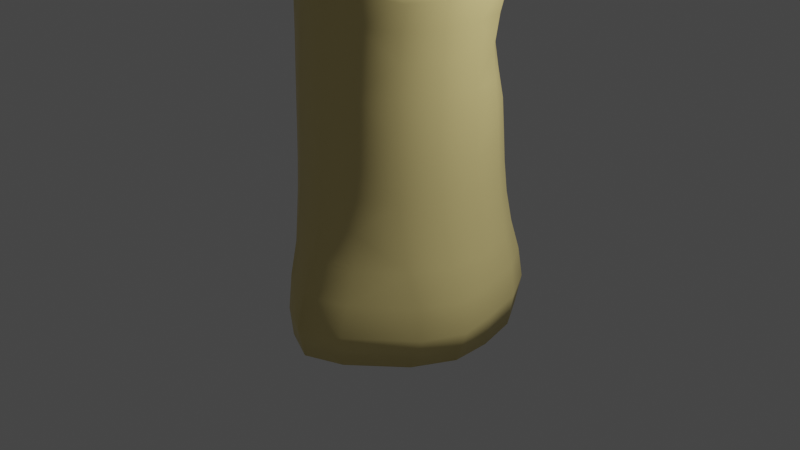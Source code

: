 # Source: candle__TYPE01.blend  (saved by Blender 2.90.8; exported with 4.5.12 LTS)
import bpy
from mathutils import Matrix  # noqa: F401  (used for matrix-valued properties, if any)

bpy.ops.wm.read_factory_settings(use_empty=True)
scene = bpy.context.scene
scene.name = 'Scene'

# ---- collections
col_collection = bpy.data.collections.new('Collection'); scene.collection.children.link(col_collection)

# ---- materials (node trees are filled in below, after node groups)
mat_material_001 = bpy.data.materials.new('Material.001')
mat_material_001.use_transparent_shadow = False

# ---- material node trees
mat_material_001.use_nodes = True; mat_material_001.node_tree.nodes.clear()
_N = mat_material_001.node_tree.nodes; _L = mat_material_001.node_tree.links
n0 = _N.new('ShaderNodeBsdfPrincipled'); n0.name = 'Principled BSDF'; n0.location = (10, 300)
n0.distribution = 'GGX'
n0.subsurface_method = 'BURLEY'
n0.inputs[0].default_value = (0.8, 0.6594, 0.2701, 1.0)
n0.inputs[3].default_value = 1.45
n0.inputs[27].default_value = (0.0, 0.0, 0.0, 1.0)
n0.inputs[28].default_value = 1.0
n1 = _N.new('ShaderNodeOutputMaterial'); n1.name = 'Material Output'; n1.location = (300, 300)
_L.new(n0.outputs[0], n1.inputs[0])
n1.is_active_output = True

# ---- world
world_world = bpy.data.worlds.new('World'); scene.world = world_world
world_world.use_nodes = True; world_world.node_tree.nodes.clear()
_N = world_world.node_tree.nodes; _L = world_world.node_tree.links
n0 = _N.new('ShaderNodeOutputWorld'); n0.name = 'World Output'; n0.location = (300, 300)
n1 = _N.new('ShaderNodeBackground'); n1.name = 'Background'; n1.location = (10, 300)
n1.inputs[0].default_value = (0.05088, 0.05088, 0.05088, 1.0)
_L.new(n1.outputs[0], n0.inputs[0])
n0.is_active_output = True
world_world.color = (0.05088, 0.05088, 0.05088)
world_world.use_sun_shadow = False
world_world.sun_shadow_jitter_overblur = 0.0

# ---- cameras
cam_camera = bpy.data.cameras.new('Camera')
cam_camera.clip_end = 100.0
cam_camera.ortho_scale = 7.314

# ---- lights
light_light = bpy.data.lights.new('Light', 'POINT')
light_light.transmission_factor = 0.0
light_light.energy = 1000.0
light_light.shadow_soft_size = 0.1
light_light.shadow_maximum_resolution = 0.006
light_light.use_absolute_resolution = True

# ---- meshes
me_cylinder = bpy.data.meshes.new('Cylinder')
me_cylinder.from_pydata([(0.0, 1.161, -1.033), (0.0, 0.9905, 2.868), (0.4116, 1.122, -1.04), (0.4206, 0.9117, 2.852), (0.7637, 0.9598, -1.05), (0.7485, 0.6506, 2.838), (0.9947, 0.5919, -1.048), (0.9653, 0.3557, 2.837), (1.1, 0.1444, -1.049), (1.048, 0.01592, 2.86), (1.088, -0.2564, -1.065), (1.004, -0.3451, 2.807), (0.8618, -0.6573, -1.077), (0.7777, -0.5433, 2.724), (0.3847, -1.108, -1.073), (0.3926, -0.8069, 2.784), (0.204, -0.9278, 2.79), (-1.565e-07, -1.276, -1.07), (-3.402e-07, -0.9143, 2.769), (-0.3847, -1.108, -1.073), (-0.3926, -0.8069, 2.784), (-0.8618, -0.6573, -1.077), (-0.7777, -0.5433, 2.724), (-1.088, -0.2564, -1.065), (-1.004, -0.3451, 2.807), (-1.1, 0.1444, -1.049), (-1.048, 0.01592, 2.86), (-0.9947, 0.5919, -1.048), (-0.9653, 0.3557, 2.837), (-0.7637, 0.9598, -1.05), (-0.7485, 0.6506, 2.838), (-0.4116, 1.122, -1.04), (-0.4206, 0.9117, 2.852), (0.0, 0.9905, 2.868), (0.4206, 0.9117, 2.852), (0.7485, 0.6506, 2.838), (0.9653, 0.3557, 2.837), (1.048, 0.01592, 2.86), (1.004, -0.3451, 2.807), (0.7777, -0.5433, 2.724), (0.3926, -0.8069, 2.784), (0.204, -0.9278, 2.79), (-3.402e-07, -0.9143, 2.769), (-0.3926, -0.8069, 2.784), (-0.7777, -0.5433, 2.724), (-1.004, -0.3451, 2.807), (-1.048, 0.01592, 2.86), (-0.9653, 0.3557, 2.837), (-0.7485, 0.6506, 2.838), (-0.4206, 0.9117, 2.852), (0.0, 0.9905, 2.868), (0.4206, 0.9117, 2.852), (0.7485, 0.6506, 2.838), (0.9653, 0.3557, 2.837), (1.048, 0.01592, 2.86), (1.004, -0.3451, 2.807), (0.7777, -0.5433, 2.724), (0.3926, -0.8069, 2.784), (0.204, -0.9278, 2.79), (-3.402e-07, -0.9143, 2.769), (-0.3926, -0.8069, 2.784), (-0.7777, -0.5433, 2.724), (-1.004, -0.3451, 2.807), (-1.048, 0.01592, 2.86), (-0.9653, 0.3557, 2.837), (-0.7485, 0.6506, 2.838), (-0.4206, 0.9117, 2.852), (4.488e-08, 0.6826, 2.766), (0.2943, 0.6294, 2.758), (0.5323, 0.4831, 2.75), (0.684, 0.271, 2.752), (0.7398, 0.01879, 2.755), (0.7019, -0.2261, 2.726), (0.5412, -0.4053, 2.697), (0.2813, -0.5637, 2.716), (0.143, -0.6233, 2.713), (-2.664e-07, -0.6434, 2.706), (-0.2813, -0.5637, 2.716), (-0.5412, -0.4053, 2.697), (-0.7019, -0.2261, 2.726), (-0.7398, 0.01879, 2.755), (-0.684, 0.271, 2.752), (-0.5323, 0.4831, 2.75), (-0.2943, 0.6294, 2.758), (4.488e-08, 0.6826, 2.766), (0.2943, 0.6294, 2.758), (0.5323, 0.4831, 2.75), (0.684, 0.271, 2.752), (0.7398, 0.01879, 2.755), (0.7019, -0.2261, 2.726), (0.5412, -0.4053, 2.697), (0.2813, -0.5637, 2.716), (0.143, -0.6233, 2.713), (-2.664e-07, -0.6434, 2.706), (-0.2813, -0.5637, 2.716), (-0.5412, -0.4053, 2.697), (-0.7019, -0.2261, 2.726), (-0.7398, 0.01879, 2.755), (-0.684, 0.271, 2.752), (-0.5323, 0.4831, 2.75), (-0.2943, 0.6294, 2.758), (7.616e-08, 0.3873, 2.693), (0.1602, 0.3588, 2.692), (0.2938, 0.2785, 2.691), (0.3818, 0.1596, 2.69), (0.4139, 0.02021, 2.687), (0.385, -0.1181, 2.681), (0.2952, -0.2349, 2.678), (0.1586, -0.315, 2.68), (0.0806, -0.3369, 2.682), (-7.284e-08, -0.3444, 2.682), (-0.1586, -0.315, 2.68), (-0.2952, -0.2349, 2.678), (-0.385, -0.1181, 2.681), (-0.4139, 0.02021, 2.687), (-0.3818, 0.1596, 2.69), (-0.2938, 0.2785, 2.691), (-0.1602, 0.3588, 2.692), (1.366e-07, 0.0854, 2.695), (0.02427, 0.08115, 2.694), (0.04484, 0.06903, 2.694), (0.05859, 0.05092, 2.694), (0.06343, 0.02958, 2.694), (0.05861, 0.00826, 2.693), (0.04487, -0.009802, 2.693), (0.02429, -0.02187, 2.693), (0.01238, -0.02503, 2.693), (9.231e-08, -0.0261, 2.693), (-0.02429, -0.02187, 2.693), (-0.04487, -0.009802, 2.693), (-0.05861, 0.00826, 2.693), (-0.06343, 0.02958, 2.694), (-0.05859, 0.05092, 2.694), (-0.04484, 0.06903, 2.694), (-0.02427, 0.08115, 2.694), (7.616e-08, 0.3873, 2.693), (0.1602, 0.3588, 2.692), (0.2938, 0.2785, 2.691), (0.3818, 0.1596, 2.69), (0.4139, 0.02021, 2.687), (0.385, -0.1181, 2.681), (0.2952, -0.2349, 2.678), (0.1586, -0.315, 2.68), (0.0806, -0.3369, 2.682), (-7.284e-08, -0.3444, 2.682), (-0.1586, -0.315, 2.68), (-0.2952, -0.2349, 2.678), (-0.385, -0.1181, 2.681), (-0.4139, 0.02021, 2.687), (-0.3818, 0.1596, 2.69), (-0.2938, 0.2785, 2.691), (-0.1602, 0.3588, 2.692), (1.366e-07, 0.0854, 2.695), (0.02427, 0.08115, 2.694), (0.04484, 0.06903, 2.694), (0.05859, 0.05092, 2.694), (0.06343, 0.02958, 2.694), (0.05861, 0.00826, 2.693), (0.04487, -0.009802, 2.693), (0.02429, -0.02187, 2.693), (0.01238, -0.02503, 2.693), (9.231e-08, -0.0261, 2.693), (-0.02429, -0.02187, 2.693), (-0.04487, -0.009802, 2.693), (-0.05861, 0.00826, 2.693), (-0.06343, 0.02958, 2.694), (-0.05859, 0.05092, 2.694), (-0.04484, 0.06903, 2.694), (-0.02427, 0.08115, 2.694), (0.204, -0.9278, 2.79), (0.3926, -0.8069, 2.784), (0.204, -0.9278, 2.79), (0.3926, -0.8069, 2.784), (0.3926, -0.8069, 2.784), (0.204, -0.9278, 2.79), (0.143, -0.6233, 2.713), (0.2813, -0.5637, 2.716), (4.488e-08, 0.6826, 2.766), (0.2943, 0.6294, 2.758), (0.5323, 0.4831, 2.75), (0.684, 0.271, 2.752), (0.7398, 0.01879, 2.755), (0.7019, -0.2261, 2.726), (0.5412, -0.4053, 2.697), (0.2813, -0.5637, 2.716), (0.143, -0.6233, 2.713), (-2.664e-07, -0.6434, 2.706), (-0.2813, -0.5637, 2.716), (-0.5412, -0.4053, 2.697), (-0.7019, -0.2261, 2.726), (-0.7398, 0.01879, 2.755), (-0.684, 0.271, 2.752), (-0.5323, 0.4831, 2.75), (-0.2943, 0.6294, 2.758), (7.616e-08, 0.3873, 2.693), (0.1602, 0.3588, 2.692), (0.2938, 0.2785, 2.691), (0.3818, 0.1596, 2.69), (0.4139, 0.02021, 2.687), (0.385, -0.1181, 2.681), (0.2952, -0.2349, 2.678), (0.1586, -0.315, 2.68), (0.0806, -0.3369, 2.682), (-7.284e-08, -0.3444, 2.682), (-0.1586, -0.315, 2.68), (-0.2952, -0.2349, 2.678), (-0.385, -0.1181, 2.681), (-0.4139, 0.02021, 2.687), (-0.3818, 0.1596, 2.69), (-0.2938, 0.2785, 2.691), (-0.1602, 0.3588, 2.692), (0.01238, -0.02503, 2.693), (0.02429, -0.02187, 2.693), (0.02429, -0.02187, 2.693), (0.01238, -0.02503, 2.693), (7.616e-08, 0.3873, 2.693), (0.1602, 0.3588, 2.692), (0.2938, 0.2785, 2.691), (0.3818, 0.1596, 2.69), (0.4139, 0.02021, 2.687), (0.385, -0.1181, 2.681), (0.2952, -0.2349, 2.678), (0.1586, -0.315, 2.68), (0.0806, -0.3369, 2.682), (-7.284e-08, -0.3444, 2.682), (-0.1586, -0.315, 2.68), (-0.2952, -0.2349, 2.678), (-0.385, -0.1181, 2.681), (-0.4139, 0.02021, 2.687), (-0.3818, 0.1596, 2.69), (-0.2938, 0.2785, 2.691), (-0.1602, 0.3588, 2.692), (1.366e-07, 0.0854, 2.695), (0.02427, 0.08115, 2.694), (0.04484, 0.06903, 2.694), (0.05859, 0.05092, 2.694), (0.06343, 0.02958, 2.694), (0.05861, 0.00826, 2.693), (0.04487, -0.009802, 2.693), (9.231e-08, -0.0261, 2.693), (-0.02429, -0.02187, 2.693), (-0.04487, -0.009802, 2.693), (-0.05861, 0.00826, 2.693), (-0.06343, 0.02958, 2.694), (-0.05859, 0.05092, 2.694), (-0.04484, 0.06903, 2.694), (-0.02427, 0.08115, 2.694), (0.204, -0.9278, 2.79), (0.3926, -0.8069, 2.784), (0.204, -0.9278, 2.79), (0.3926, -0.8069, 2.784), (0.143, -0.6233, 2.713), (0.2813, -0.5637, 2.716), (4.488e-08, 0.6826, 2.766), (0.2943, 0.6294, 2.758), (0.5323, 0.4831, 2.75), (0.684, 0.271, 2.752), (0.7398, 0.01879, 2.755), (0.7019, -0.2261, 2.726), (0.5412, -0.4053, 2.697), (0.2813, -0.5637, 2.716), (0.143, -0.6233, 2.713), (-2.664e-07, -0.6434, 2.706), (-0.2813, -0.5637, 2.716), (-0.5412, -0.4053, 2.697), (-0.7019, -0.2261, 2.726), (-0.7398, 0.01879, 2.755), (-0.684, 0.271, 2.752), (-0.5323, 0.4831, 2.75), (-0.2943, 0.6294, 2.758), (7.616e-08, 0.3873, 2.693), (0.1602, 0.3588, 2.692), (0.2938, 0.2785, 2.691), (0.3818, 0.1596, 2.69), (0.4139, 0.02021, 2.687), (0.385, -0.1181, 2.681), (0.2952, -0.2349, 2.678), (0.1586, -0.315, 2.68), (0.0806, -0.3369, 2.682), (-7.284e-08, -0.3444, 2.682), (-0.1586, -0.315, 2.68), (-0.2952, -0.2349, 2.678), (-0.385, -0.1181, 2.681), (-0.4139, 0.02021, 2.687), (-0.3818, 0.1596, 2.69), (-0.2938, 0.2785, 2.691), (-0.1602, 0.3588, 2.692), (0.01238, -0.02503, 2.693), (0.02429, -0.02187, 2.693), (0.02429, -0.02187, 2.693), (0.01238, -0.02503, 2.693), (7.616e-08, 0.3873, 2.693), (0.1602, 0.3588, 2.692), (0.2938, 0.2785, 2.691), (0.3818, 0.1596, 2.69), (0.4139, 0.02021, 2.687), (0.385, -0.1181, 2.681), (0.2952, -0.2349, 2.678), (0.1586, -0.315, 2.68), (0.0806, -0.3369, 2.682), (-7.284e-08, -0.3444, 2.682), (-0.1586, -0.315, 2.68), (-0.2952, -0.2349, 2.678), (-0.385, -0.1181, 2.681), (-0.4139, 0.02021, 2.687), (-0.3818, 0.1596, 2.69), (-0.2938, 0.2785, 2.691), (-0.1602, 0.3588, 2.692), (1.366e-07, 0.0854, 2.695), (0.02427, 0.08115, 2.694), (0.04484, 0.06903, 2.694), (0.05859, 0.05092, 2.694), (0.06343, 0.02958, 2.694), (0.05861, 0.00826, 2.693), (0.04487, -0.009802, 2.693), (9.231e-08, -0.0261, 2.693), (-0.02429, -0.02187, 2.693), (-0.04487, -0.009802, 2.693), (-0.05861, 0.00826, 2.693), (-0.06343, 0.02958, 2.694), (-0.05859, 0.05092, 2.694), (-0.04484, 0.06903, 2.694), (-0.02427, 0.08115, 2.694), (0.0, 1.187, -0.705), (0.0, 1.167, -0.369), (0.0, 1.119, -0.02824), (0.0, 1.074, 0.3119), (0.0, 1.043, 0.6491), (0.0, 1.022, 0.983), (0.0, 1.007, 1.313), (0.0, 0.9929, 1.637), (0.0, 0.9843, 1.954), (0.0, 0.9835, 2.254), (0.0, 0.9859, 2.541), (0.4192, 0.9022, 2.525), (0.3981, 0.8896, 2.247), (0.381, 0.8802, 1.952), (0.3794, 0.8997, 1.637), (0.3829, 0.9256, 1.313), (0.3855, 0.9453, 0.9828), (0.3884, 0.9679, 0.6487), (0.3934, 1.003, 0.3107), (0.4019, 1.06, -0.0314), (0.4133, 1.13, -0.3758), (0.419, 1.165, -0.7141), (0.7525, 0.6819, 2.517), (0.7165, 0.6342, 2.246), (0.6739, 0.5485, 1.949), (0.6904, 0.6322, 1.636), (0.7066, 0.6998, 1.312), (0.7126, 0.7271, 0.9824), (0.7183, 0.752, 0.6478), (0.7278, 0.7925, 0.3086), (0.7444, 0.8659, -0.03674), (0.768, 0.9758, -0.3877), (0.7805, 1.037, -0.7304), (0.966, 0.3789, 2.524), (0.9389, 0.3504, 2.257), (0.9161, 0.3158, 1.956), (0.9181, 0.344, 1.638), (0.9266, 0.3813, 1.313), (0.9326, 0.4024, 0.982), (0.9405, 0.4243, 0.6469), (0.954, 0.4604, 0.3073), (0.9756, 0.5232, -0.03777), (1.001, 0.6082, -0.3861), (1.012, 0.6492, -0.7259), (1.041, 0.01276, 2.542), (1.024, 0.004433, 2.259), (1.01, -0.002292, 1.957), (1.005, 0.0001973, 1.638), (1.007, 0.00877, 1.312), (1.012, 0.01934, 0.9812), (1.023, 0.03517, 0.6455), (1.043, 0.0629, 0.305), (1.076, 0.1085, -0.04063), (1.115, 0.1621, -0.3876), (1.128, 0.1813, -0.7253), (0.989, -0.3488, 2.503), (0.9569, -0.3579, 2.242), (0.9377, -0.3654, 1.951), (0.9313, -0.3694, 1.636), (0.9319, -0.3695, 1.311), (0.9377, -0.3655, 0.9799), (0.9515, -0.3556, 0.6433), (0.9812, -0.3341, 0.3002), (1.04, -0.29, -0.05163), (1.127, -0.2233, -0.4092), (1.161, -0.1977, -0.7512), (0.7601, -0.6326, 2.478), (0.7298, -0.6615, 2.234), (0.7148, -0.6755, 1.948), (0.7117, -0.6862, 1.635), (0.7135, -0.6922, 1.31), (0.7193, -0.6942, 0.9787), (0.7326, -0.6925, 0.6413), (0.762, -0.6851, 0.296), (0.823, -0.6626, -0.06019), (0.9165, -0.615, -0.4241), (0.9517, -0.5958, -0.7682), (0.3834, -0.8397, 2.511), (0.379, -0.8601, 2.247), (0.3805, -0.8792, 1.95), (0.3832, -0.897, 1.634), (0.3857, -0.9084, 1.31), (0.3896, -0.9161, 0.9781), (0.397, -0.9252, 0.6404), (0.4112, -0.944, 0.2952), (0.4294, -0.9885, -0.05831), (0.4281, -1.071, -0.4129), (0.4005, -1.135, -0.7532), (-3.336e-07, -0.9377, 2.518), (-2.959e-07, -0.9342, 2.254), (-2.866e-07, -0.9509, 1.952), (-3.23e-07, -0.9708, 1.635), (-3.517e-07, -0.9845, 1.31), (-3.026e-07, -0.9948, 0.9779), (-3.483e-07, -1.009, 0.6402), (-4.005e-07, -1.042, 0.2953), (-3.428e-07, -1.124, -0.05731), (-3.846e-07, -1.267, -0.4106), (-2.163e-07, -1.343, -0.7496), (-0.3834, -0.8397, 2.511), (-0.379, -0.8601, 2.247), (-0.3805, -0.8792, 1.95), (-0.3832, -0.897, 1.634), (-0.3857, -0.9084, 1.31), (-0.3896, -0.9161, 0.9781), (-0.397, -0.9252, 0.6404), (-0.4112, -0.944, 0.2952), (-0.4294, -0.9885, -0.05831), (-0.4281, -1.071, -0.4129), (-0.4005, -1.135, -0.7532), (-0.7601, -0.6326, 2.478), (-0.7298, -0.6615, 2.234), (-0.7148, -0.6755, 1.948), (-0.7117, -0.6862, 1.635), (-0.7135, -0.6922, 1.31), (-0.7193, -0.6942, 0.9787), (-0.7326, -0.6925, 0.6413), (-0.762, -0.6851, 0.296), (-0.823, -0.6626, -0.06019), (-0.9165, -0.615, -0.4241), (-0.9517, -0.5958, -0.7682), (-0.989, -0.3488, 2.503), (-0.9569, -0.3579, 2.242), (-0.9377, -0.3654, 1.951), (-0.9313, -0.3694, 1.636), (-0.9319, -0.3695, 1.311), (-0.9377, -0.3655, 0.9799), (-0.9515, -0.3556, 0.6433), (-0.9812, -0.3341, 0.3002), (-1.04, -0.29, -0.05163), (-1.127, -0.2233, -0.4092), (-1.161, -0.1977, -0.7512), (-1.041, 0.01276, 2.542), (-1.024, 0.004434, 2.259), (-1.01, -0.002291, 1.957), (-1.005, 0.0001982, 1.638), (-1.007, 0.008771, 1.312), (-1.012, 0.01934, 0.9812), (-1.023, 0.03517, 0.6455), (-1.043, 0.0629, 0.305), (-1.076, 0.1085, -0.04063), (-1.115, 0.1621, -0.3876), (-1.128, 0.1813, -0.7253), (-0.966, 0.3789, 2.524), (-0.9389, 0.3504, 2.257), (-0.9161, 0.3158, 1.956), (-0.9181, 0.344, 1.638), (-0.9266, 0.3813, 1.313), (-0.9326, 0.4024, 0.982), (-0.9405, 0.4243, 0.6469), (-0.954, 0.4604, 0.3073), (-0.9756, 0.5232, -0.03777), (-1.001, 0.6082, -0.3861), (-1.012, 0.6492, -0.7259), (-0.7525, 0.6819, 2.517), (-0.7165, 0.6342, 2.246), (-0.6739, 0.5485, 1.949), (-0.6904, 0.6322, 1.636), (-0.7066, 0.6998, 1.312), (-0.7126, 0.7271, 0.9824), (-0.7183, 0.752, 0.6478), (-0.7278, 0.7925, 0.3086), (-0.7444, 0.8659, -0.03674), (-0.768, 0.9758, -0.3877), (-0.7805, 1.037, -0.7304), (-0.4192, 0.9022, 2.525), (-0.3981, 0.8896, 2.247), (-0.381, 0.8802, 1.952), (-0.3794, 0.8997, 1.637), (-0.3829, 0.9256, 1.313), (-0.3855, 0.9453, 0.9828), (-0.3884, 0.9679, 0.6487), (-0.3934, 1.003, 0.3107), (-0.4019, 1.06, -0.0314), (-0.4133, 1.13, -0.3758), (-0.419, 1.165, -0.7141), (0.1586, -0.315, 2.68), (7.616e-08, 0.3873, 2.693), (0.1602, 0.3588, 2.692), (0.2938, 0.2785, 2.691), (0.3818, 0.1596, 2.69), (0.4139, 0.02021, 2.687), (0.385, -0.1181, 2.681), (0.2952, -0.2349, 2.678), (0.1586, -0.315, 2.68), (0.0806, -0.3369, 2.682), (-7.284e-08, -0.3444, 2.682), (-0.1586, -0.315, 2.68), (-0.2952, -0.2349, 2.678), (-0.385, -0.1181, 2.681), (-0.4139, 0.02021, 2.687), (-0.3818, 0.1596, 2.69), (-0.2938, 0.2785, 2.691), (-0.1602, 0.3588, 2.692), (0.01238, -0.02503, 2.693), (0.02429, -0.02187, 2.693), (0.01238, -0.02503, 2.693), (1.366e-07, 0.0854, 2.695), (0.02427, 0.08115, 2.694), (0.04484, 0.06903, 2.694), (0.05859, 0.05092, 2.694), (0.06343, 0.02958, 2.694), (0.05861, 0.00826, 2.693), (0.04487, -0.009802, 2.693), (9.231e-08, -0.0261, 2.693), (-0.02429, -0.02187, 2.693), (-0.04487, -0.009802, 2.693), (-0.05861, 0.00826, 2.693), (-0.06343, 0.02958, 2.694), (-0.05859, 0.05092, 2.694), (-0.04484, 0.06903, 2.694), (-0.02427, 0.08115, 2.694), (0.01195, 0.0719, 3.137), (0.02344, 0.07465, 3.137), (0.01195, 0.0719, 3.137), (1.279e-07, 0.1639, 3.146), (0.02356, 0.1604, 3.145), (0.04351, 0.1504, 3.144), (0.0568, 0.1355, 3.143), (0.06142, 0.1179, 3.141), (0.05669, 0.1002, 3.139), (0.04334, 0.08499, 3.138), (9.663e-08, 0.07097, 3.136), (-0.02344, 0.07465, 3.137), (-0.04334, 0.08499, 3.138), (-0.05669, 0.1002, 3.139), (-0.06142, 0.1179, 3.141), (-0.0568, 0.1355, 3.143), (-0.04351, 0.1504, 3.144), (-0.02356, 0.1604, 3.145), (0.006155, 0.07263, 3.199), (0.01771, 0.07593, 3.198), (0.006155, 0.07263, 3.199), (-0.005878, 0.1752, 3.156), (0.01776, 0.1718, 3.157), (0.03777, 0.1612, 3.162), (0.05113, 0.145, 3.169), (0.05579, 0.1254, 3.177), (0.05107, 0.1053, 3.186), (0.03769, 0.08791, 3.193), (-0.00586, 0.07136, 3.2), (-0.02944, 0.07499, 3.198), (-0.04944, 0.08618, 3.194), (-0.06284, 0.1031, 3.186), (-0.06757, 0.1229, 3.178), (-0.06291, 0.1428, 3.17), (-0.04955, 0.1596, 3.162), (-0.02952, 0.1709, 3.158), (-0.001753, 0.1252, 3.233), (4.212e-05, 0.1257, 3.232), (-0.001753, 0.1252, 3.233), (-0.003623, 0.1408, 3.226), (4.219e-05, 0.1402, 3.226), (0.003149, 0.1385, 3.227), (0.005224, 0.136, 3.228), (0.005952, 0.133, 3.229), (0.005223, 0.13, 3.231), (0.003148, 0.1274, 3.232), (-0.003621, 0.125, 3.233), (-0.007284, 0.1256, 3.232), (-0.01039, 0.1273, 3.232), (-0.01247, 0.1298, 3.231), (-0.0132, 0.1328, 3.229), (-0.01247, 0.1358, 3.228), (-0.01039, 0.1384, 3.227), (-0.007287, 0.1401, 3.226)], [], [(333, 334, 335, 332), (334, 345, 346, 335), (345, 356, 357, 346), (356, 367, 368, 357), (367, 378, 379, 368), (378, 389, 390, 379), (389, 400, 401, 390), (400, 411, 412, 401), (411, 422, 423, 412), (422, 433, 434, 423), (433, 444, 445, 434), (444, 455, 456, 445), (455, 466, 467, 456), (466, 477, 478, 467), (477, 488, 489, 478), (13, 39, 40, 15), (488, 333, 332, 489), (0, 2, 4, 6, 8, 10, 12, 14, 17, 19, 21, 23, 25, 27, 29, 31), (48, 47, 64, 65), (26, 24, 45, 46), (3, 1, 33, 34), (32, 49, 33, 1), (9, 37, 38, 11), (22, 20, 43, 44), (28, 47, 48, 30), (13, 11, 38, 39), (114, 115, 208, 207), (32, 30, 48, 49), (9, 7, 36, 37), (28, 26, 46, 47), (18, 16, 41, 42), (5, 3, 34, 35), (24, 22, 44, 45), (20, 18, 42, 43), (40, 39, 56, 57), (52, 51, 68, 69), (34, 33, 50, 51), (49, 48, 65, 66), (41, 40, 57, 58), (35, 34, 51, 52), (42, 41, 58, 59), (43, 42, 59, 60), (33, 49, 66, 50), (36, 35, 52, 53), (44, 43, 60, 61), (37, 36, 53, 54), (45, 44, 61, 62), (38, 37, 54, 55), (46, 45, 62, 63), (39, 38, 55, 56), (47, 46, 63, 64), (58, 57, 74, 75, 76, 59), (69, 86, 87, 70), (65, 82, 83, 66), (60, 59, 76, 77), (50, 66, 83, 67), (53, 52, 69, 70), (61, 60, 77, 78), (54, 53, 70, 71), (62, 61, 78, 79), (55, 54, 71, 72), (63, 62, 79, 80), (56, 55, 72, 73), (64, 63, 80, 81), (57, 56, 73, 74), (65, 64, 81, 82), (51, 50, 67, 68), (112, 113, 206, 205), (159, 125, 212, 213), (71, 70, 87, 88), (79, 78, 95, 96), (72, 71, 88, 89), (80, 79, 96, 97), (73, 72, 89, 90), (81, 80, 97, 98), (74, 73, 90, 91), (82, 81, 98, 99), (68, 67, 84, 85), (83, 82, 99, 100), (162, 163, 241, 240), (69, 68, 85, 86), (76, 75, 92, 93), (77, 76, 93, 94), (67, 83, 100, 84), (111, 112, 205, 204), (108, 107, 141, 142), (113, 114, 207, 206), (78, 77, 94, 95), (160, 161, 239, 214), (158, 159, 213, 238), (100, 193, 177, 84), (110, 111, 204, 203), (157, 158, 238, 237), (99, 192, 193, 100), (156, 157, 237, 236), (109, 110, 203, 202), (40, 41, 171, 172), (98, 191, 192, 99), (107, 108, 201, 200), (155, 156, 236, 235), (97, 190, 191, 98), (106, 107, 200, 199), (154, 155, 235, 234), (118, 134, 133, 132, 131, 130, 129, 128, 127, 126, 125, 124, 123, 122, 121, 120, 119), (118, 119, 153, 152), (131, 132, 166, 165), (105, 139, 140, 106), (130, 131, 165, 164), (104, 138, 139, 105), (129, 130, 164, 163), (103, 137, 138, 104), (117, 151, 135, 101), (128, 129, 163, 162), (102, 136, 137, 103), (116, 150, 151, 117), (127, 128, 162, 161), (101, 135, 136, 102), (115, 149, 150, 116), (105, 106, 199, 198), (126, 127, 161, 160), (96, 189, 190, 97), (106, 140, 141, 107), (153, 154, 234, 233), (95, 188, 189, 96), (104, 105, 198, 197), (152, 153, 233, 232), (94, 187, 188, 95), (103, 104, 197, 196), (151, 231, 215, 135), (93, 186, 187, 94), (102, 103, 196, 195), (150, 230, 231, 151), (149, 229, 230, 150), (93, 92, 185, 186), (58, 41, 171, 174), (132, 133, 167, 166), (90, 183, 184, 91), (101, 102, 195, 194), (16, 15, 170, 169), (133, 134, 168, 167), (119, 120, 154, 153), (134, 118, 152, 168), (110, 109, 143, 144), (120, 121, 155, 154), (111, 110, 144, 145), (121, 122, 156, 155), (112, 111, 145, 146), (122, 123, 157, 156), (113, 112, 146, 147), (123, 124, 158, 157), (114, 113, 147, 148), (124, 125, 159, 158), (115, 114, 148, 149), (246, 232, 308, 322), (225, 224, 300, 301), (210, 194, 270, 286), (184, 183, 259, 260), (209, 210, 286, 285), (221, 297, 298, 222), (208, 209, 285, 284), (220, 296, 297, 221), (181, 257, 258, 182), (245, 246, 322, 321), (207, 208, 284, 283), (219, 295, 296, 220), (180, 256, 257, 181), (244, 245, 321, 320), (206, 207, 283, 282), (218, 294, 295, 219), (179, 255, 256, 180), (243, 244, 320, 319), (205, 206, 282, 281), (217, 293, 294, 218), (178, 254, 255, 179), (242, 243, 319, 318), (204, 205, 281, 280), (216, 292, 293, 217), (177, 253, 254, 178), (241, 242, 318, 317), (203, 204, 280, 279), (215, 291, 292, 216), (240, 241, 317, 316), (175, 176, 252, 251), (239, 240, 316, 315), (202, 203, 279, 278), (211, 214, 290, 287), (213, 212, 288, 289), (171, 169, 247, 249), (200, 201, 277, 276), (161, 162, 240, 239), (212, 211, 287, 288), (170, 172, 250, 248), (172, 171, 249, 250), (136, 135, 215, 216), (126, 160, 214, 211), (108, 142, 222, 201), (163, 164, 242, 241), (115, 116, 209, 208), (137, 136, 216, 217), (125, 126, 211, 212), (164, 165, 243, 242), (143, 109, 202, 223), (116, 117, 210, 209), (138, 137, 217, 218), (165, 166, 244, 243), (117, 101, 194, 210), (139, 138, 218, 219), (166, 167, 245, 244), (140, 139, 219, 220), (167, 168, 246, 245), (141, 140, 220, 221), (168, 152, 232, 246), (142, 141, 221, 222), (15, 40, 172, 170), (85, 84, 177, 178), (74, 91, 184, 176), (86, 85, 178, 179), (75, 74, 176, 175), (144, 143, 223, 224), (145, 144, 224, 225), (87, 86, 179, 180), (92, 75, 175, 185), (146, 145, 225, 226), (88, 87, 180, 181), (147, 146, 226, 227), (89, 88, 181, 182), (148, 147, 227, 228), (90, 89, 182, 183), (149, 148, 228, 229), (41, 16, 169, 171), (264, 281, 282, 265), (57, 40, 172, 173), (247, 248, 250, 249), (258, 257, 274, 275), (251, 252, 260, 261), (266, 265, 282, 283), (259, 258, 275, 276), (267, 266, 283, 284), (260, 259, 276, 277), (268, 267, 284, 285), (254, 253, 270, 271), (262, 261, 260, 277, 278, 279), (269, 268, 285, 286), (255, 254, 271, 272), (263, 262, 279, 280), (253, 269, 286, 270), (256, 255, 272, 273), (264, 263, 280, 281), (257, 256, 273, 274), (288, 287, 290, 289), (296, 313, 314, 297), (298, 297, 314, 289), (306, 305, 320, 321), (292, 291, 308, 309), (278, 277, 298, 289, 290, 315, 300, 299), (305, 304, 319, 320), (293, 292, 309, 310), (307, 306, 321, 322), (301, 300, 315, 316), (291, 307, 322, 308), (294, 293, 310, 311), (302, 301, 316, 317), (295, 294, 311, 312), (303, 302, 317, 318), (296, 295, 312, 313), (304, 303, 318, 319), (182, 258, 259, 183), (224, 223, 299, 300), (187, 186, 262, 263), (186, 185, 261, 262), (226, 225, 301, 302), (188, 187, 263, 264), (227, 226, 302, 303), (189, 188, 264, 265), (228, 227, 303, 304), (190, 189, 265, 266), (229, 228, 304, 305), (191, 190, 266, 267), (230, 229, 305, 306), (192, 191, 267, 268), (231, 230, 306, 307), (193, 192, 268, 269), (215, 231, 307, 291), (177, 193, 269, 253), (232, 233, 309, 308), (233, 234, 310, 309), (176, 184, 260, 252), (194, 195, 271, 270), (185, 175, 251, 261), (234, 235, 311, 310), (195, 196, 272, 271), (235, 236, 312, 311), (196, 197, 273, 272), (236, 237, 313, 312), (197, 198, 274, 273), (237, 238, 314, 313), (198, 199, 275, 274), (238, 213, 289, 314), (199, 200, 276, 275), (201, 222, 298, 277), (223, 202, 278, 299), (333, 1, 3, 334), (169, 170, 248, 247), (214, 239, 315, 290), (7, 5, 35, 36), (496, 325, 324, 497), (494, 327, 326, 495), (492, 329, 328, 493), (490, 331, 330, 491), (498, 497, 324, 323), (496, 495, 326, 325), (494, 493, 328, 327), (492, 491, 330, 329), (490, 489, 332, 331), (31, 498, 323, 0), (488, 32, 1, 333), (485, 496, 497, 486), (483, 494, 495, 484), (481, 492, 493, 482), (479, 490, 491, 480), (487, 486, 497, 498), (485, 484, 495, 496), (483, 482, 493, 494), (481, 480, 491, 492), (479, 478, 489, 490), (29, 487, 498, 31), (477, 30, 32, 488), (474, 485, 486, 475), (472, 483, 484, 473), (470, 481, 482, 471), (468, 479, 480, 469), (476, 475, 486, 487), (474, 473, 484, 485), (472, 471, 482, 483), (470, 469, 480, 481), (468, 467, 478, 479), (27, 476, 487, 29), (466, 28, 30, 477), (463, 474, 475, 464), (461, 472, 473, 462), (459, 470, 471, 460), (457, 468, 469, 458), (465, 464, 475, 476), (463, 462, 473, 474), (461, 460, 471, 472), (459, 458, 469, 470), (457, 456, 467, 468), (25, 465, 476, 27), (455, 26, 28, 466), (452, 463, 464, 453), (450, 461, 462, 451), (448, 459, 460, 449), (446, 457, 458, 447), (454, 453, 464, 465), (452, 451, 462, 463), (450, 449, 460, 461), (448, 447, 458, 459), (446, 445, 456, 457), (23, 454, 465, 25), (444, 24, 26, 455), (441, 452, 453, 442), (439, 450, 451, 440), (437, 448, 449, 438), (435, 446, 447, 436), (443, 442, 453, 454), (441, 440, 451, 452), (439, 438, 449, 450), (437, 436, 447, 448), (435, 434, 445, 446), (21, 443, 454, 23), (433, 22, 24, 444), (430, 441, 442, 431), (428, 439, 440, 429), (426, 437, 438, 427), (424, 435, 436, 425), (432, 431, 442, 443), (430, 429, 440, 441), (428, 427, 438, 439), (426, 425, 436, 437), (424, 423, 434, 435), (19, 432, 443, 21), (422, 20, 22, 433), (419, 430, 431, 420), (417, 428, 429, 418), (415, 426, 427, 416), (413, 424, 425, 414), (421, 420, 431, 432), (419, 418, 429, 430), (417, 416, 427, 428), (415, 414, 425, 426), (413, 412, 423, 424), (17, 421, 432, 19), (411, 18, 20, 422), (408, 419, 420, 409), (406, 417, 418, 407), (404, 415, 416, 405), (402, 413, 414, 403), (410, 409, 420, 421), (408, 407, 418, 419), (406, 405, 416, 417), (404, 403, 414, 415), (402, 401, 412, 413), (14, 410, 421, 17), (400, 15, 16, 18, 411), (397, 408, 409, 398), (395, 406, 407, 396), (393, 404, 405, 394), (391, 402, 403, 392), (399, 398, 409, 410), (397, 396, 407, 408), (395, 394, 405, 406), (393, 392, 403, 404), (391, 390, 401, 402), (12, 399, 410, 14), (389, 13, 15, 400), (386, 397, 398, 387), (384, 395, 396, 385), (382, 393, 394, 383), (380, 391, 392, 381), (388, 387, 398, 399), (386, 385, 396, 397), (384, 383, 394, 395), (382, 381, 392, 393), (380, 379, 390, 391), (10, 388, 399, 12), (378, 11, 13, 389), (375, 386, 387, 376), (373, 384, 385, 374), (371, 382, 383, 372), (369, 380, 381, 370), (377, 376, 387, 388), (375, 374, 385, 386), (373, 372, 383, 384), (371, 370, 381, 382), (369, 368, 379, 380), (8, 377, 388, 10), (367, 9, 11, 378), (364, 375, 376, 365), (362, 373, 374, 363), (360, 371, 372, 361), (358, 369, 370, 359), (366, 365, 376, 377), (364, 363, 374, 375), (362, 361, 372, 373), (360, 359, 370, 371), (358, 357, 368, 369), (6, 366, 377, 8), (356, 7, 9, 367), (353, 364, 365, 354), (351, 362, 363, 352), (349, 360, 361, 350), (347, 358, 359, 348), (355, 354, 365, 366), (353, 352, 363, 364), (351, 350, 361, 362), (349, 348, 359, 360), (347, 346, 357, 358), (4, 355, 366, 6), (345, 5, 7, 356), (342, 353, 354, 343), (340, 351, 352, 341), (338, 349, 350, 339), (336, 347, 348, 337), (344, 343, 354, 355), (342, 341, 352, 353), (340, 339, 350, 351), (338, 337, 348, 349), (336, 335, 346, 347), (2, 344, 355, 4), (334, 3, 5, 345), (325, 342, 343, 324), (327, 340, 341, 326), (329, 338, 339, 328), (331, 336, 337, 330), (323, 324, 343, 344), (325, 326, 341, 342), (327, 328, 339, 340), (329, 330, 337, 338), (331, 332, 335, 336), (0, 323, 344, 2), (293, 294, 503, 502), (303, 302, 511, 512), (294, 295, 504, 503), (304, 303, 512, 513), (295, 296, 505, 504), (277, 298, 507, 499), (305, 304, 513, 514), (296, 297, 506, 505), (306, 305, 514, 515), (297, 298, 507, 506), (307, 306, 515, 516), (300, 299, 508, 509), (291, 292, 501, 500), (291, 307, 516, 500), (300, 301, 510, 509), (292, 293, 502, 501), (302, 301, 510, 511), (309, 310, 522, 521), (308, 322, 534, 520), (316, 315, 527, 528), (310, 311, 523, 522), (317, 316, 528, 529), (311, 312, 524, 523), (318, 317, 529, 530), (312, 313, 525, 524), (319, 318, 530, 531), (313, 314, 526, 525), (290, 287, 517, 519), (320, 319, 531, 532), (314, 289, 518, 526), (321, 320, 532, 533), (290, 289, 518, 519), (308, 309, 521, 520), (322, 321, 533, 534), (290, 315, 527, 519), (529, 528, 546, 547), (523, 524, 542, 541), (530, 529, 547, 548), (524, 525, 543, 542), (531, 530, 548, 549), (525, 526, 544, 543), (532, 531, 549, 550), (526, 518, 536, 544), (519, 517, 535, 537), (533, 532, 550, 551), (519, 518, 536, 537), (520, 521, 539, 538), (534, 533, 551, 552), (519, 527, 545, 537), (521, 522, 540, 539), (520, 534, 552, 538), (528, 527, 545, 546), (522, 523, 541, 540), (548, 547, 565, 566), (542, 543, 561, 560), (549, 548, 566, 567), (543, 544, 562, 561), (550, 549, 567, 568), (544, 536, 554, 562), (537, 535, 553, 555), (551, 550, 568, 569), (537, 536, 554, 555), (538, 539, 557, 556), (552, 551, 569, 570), (537, 545, 563, 555), (539, 540, 558, 557), (538, 552, 570, 556), (546, 545, 563, 564), (540, 541, 559, 558), (547, 546, 564, 565), (541, 542, 560, 559), (567, 566, 584, 585), (561, 562, 580, 579), (568, 567, 585, 586), (562, 554, 572, 580), (555, 553, 571, 573), (569, 568, 586, 587), (555, 554, 572, 573), (556, 557, 575, 574), (570, 569, 587, 588), (555, 563, 581, 573), (557, 558, 576, 575), (556, 570, 588, 574), (564, 563, 581, 582), (558, 559, 577, 576), (565, 564, 582, 583), (559, 560, 578, 577), (566, 565, 583, 584), (560, 561, 579, 578)])
me_cylinder.polygons.foreach_set('use_smooth', [True] * 569)
_uv = me_cylinder.uv_layers.new(name='UVMap')
_uv.uv.foreach_set('vector', [0.1218, 0.2362, 0.1218, 0.2532, 0.1107, 0.2529, 0.1103, 0.2366, 0.3017, 0.0164, 0.3017, 0.0004872, 0.3128, 0.0004449, 0.3128, 0.01671, 0.1836, 0.3096, 0.1984, 0.3098, 0.1984, 0.3206, 0.184, 0.3207, 0.2552, 0.3086, 0.2552, 0.3235, 0.2439, 0.3231, 0.2444, 0.3089, 0.3093, 0.09066, 0.3101, 0.07605, 0.3206, 0.07497, 0.3206, 0.08967, 0.1554, 0.278, 0.1561, 0.2635, 0.1658, 0.2616, 0.1658, 0.2767, 0.2582, 0.3033, 0.2754, 0.3029, 0.2754, 0.3135, 0.2593, 0.3131, 0.3236, 0.2065, 0.3236, 0.2223, 0.3131, 0.2221, 0.313, 0.2067, 0.3229, 0.2244, 0.3229, 0.2402, 0.3124, 0.24, 0.3124, 0.2246, 0.3103, 0.05596, 0.3103, 0.07313, 0.3005, 0.07228, 0.2998, 0.05623, 0.1389, 0.3115, 0.1382, 0.2969, 0.1486, 0.2982, 0.1486, 0.3133, 0.3098, 0.1073, 0.3089, 0.09267, 0.3202, 0.09367, 0.3202, 0.1084, 0.3225, 0.05596, 0.3225, 0.07086, 0.3117, 0.07049, 0.3112, 0.05631, 0.32, 0.2898, 0.3052, 0.2899, 0.3056, 0.2789, 0.32, 0.279, 0.3011, 0.2228, 0.3011, 0.2069, 0.3122, 0.2065, 0.3122, 0.2228, 0.169, 0.1234, 0.169, 0.1234, 0.169, 0.1232, 0.169, 0.1232, 0.1658, 0.2437, 0.1658, 0.2607, 0.1544, 0.2603, 0.1547, 0.244, 0.1254, 0.01705, 0.1378, 0.006211, 0.1521, 0.0004449, 0.1691, 0.003831, 0.185, 0.01302, 0.1962, 0.02435, 0.2017, 0.04188, 0.2017, 0.06803, 0.196, 0.08377, 0.1806, 0.09031, 0.1545, 0.09178, 0.1367, 0.08737, 0.1248, 0.07674, 0.1147, 0.06144, 0.1103, 0.04469, 0.1153, 0.03005, 0.1552, 0.1233, 0.1553, 0.1233, 0.1553, 0.1233, 0.1552, 0.1233, 0.1638, 0.1234, 0.1638, 0.1233, 0.1638, 0.1233, 0.1638, 0.1234, 0.166, 0.1234, 0.166, 0.1233, 0.166, 0.1233, 0.166, 0.1234, 0.1651, 0.1234, 0.1651, 0.1234, 0.1651, 0.1233, 0.1651, 0.1233, 0.162, 0.1234, 0.162, 0.1234, 0.162, 0.1233, 0.162, 0.1233, 0.1696, 0.1675, 0.1696, 0.1677, 0.1696, 0.1677, 0.1696, 0.1675, 0.1611, 0.1234, 0.1611, 0.1234, 0.1611, 0.1233, 0.1611, 0.1233, 0.1389, 0.1744, 0.1389, 0.1745, 0.1389, 0.1745, 0.1389, 0.1744, 0.2143, 0.1841, 0.2142, 0.1841, 0.2142, 0.1841, 0.2143, 0.1841, 0.1678, 0.1234, 0.1678, 0.1233, 0.1678, 0.1233, 0.1678, 0.1234, 0.1583, 0.1233, 0.1582, 0.1233, 0.1582, 0.1233, 0.1583, 0.1233, 0.1726, 0.1233, 0.1726, 0.1232, 0.1726, 0.1232, 0.1726, 0.1233, 0.1962, 0.1441, 0.1961, 0.1441, 0.1961, 0.1441, 0.1962, 0.1441, 0.1542, 0.1233, 0.1543, 0.1233, 0.1543, 0.1233, 0.1542, 0.1233, 0.1696, 0.1746, 0.1696, 0.1747, 0.1696, 0.1747, 0.1696, 0.1746, 0.1708, 0.1232, 0.1708, 0.1234, 0.1708, 0.1234, 0.1708, 0.1232, 0.1696, 0.1666, 0.1696, 0.1665, 0.1696, 0.1665, 0.1696, 0.1666, 0.2849, 0.1657, 0.2849, 0.1824, 0.2724, 0.1792, 0.2737, 0.1681, 0.1669, 0.1234, 0.1669, 0.1233, 0.1669, 0.1233, 0.1669, 0.1234, 0.1699, 0.1234, 0.1699, 0.1232, 0.1699, 0.1232, 0.1699, 0.1234, 0.1952, 0.1441, 0.1952, 0.1441, 0.1952, 0.1441, 0.1952, 0.1441, 0.1696, 0.1706, 0.1696, 0.1708, 0.1696, 0.1708, 0.1696, 0.1706, 0.1971, 0.1441, 0.1971, 0.1441, 0.1971, 0.1441, 0.1971, 0.1441, 0.1717, 0.1232, 0.1717, 0.1234, 0.1717, 0.1234, 0.1717, 0.1232, 0.1532, 0.1233, 0.1533, 0.1233, 0.1533, 0.1233, 0.1532, 0.1233, 0.1563, 0.1233, 0.1562, 0.1233, 0.1562, 0.1233, 0.1563, 0.1233, 0.1696, 0.1686, 0.1696, 0.1687, 0.1696, 0.1687, 0.1696, 0.1686, 0.1696, 0.1726, 0.1696, 0.1727, 0.1696, 0.1727, 0.1696, 0.1726, 0.1753, 0.1232, 0.1753, 0.1233, 0.1753, 0.1233, 0.1753, 0.1232, 0.1696, 0.1716, 0.1696, 0.1718, 0.1696, 0.1718, 0.1696, 0.1716, 0.1629, 0.1234, 0.1629, 0.1233, 0.1629, 0.1233, 0.1629, 0.1234, 0.1389, 0.1754, 0.1389, 0.1755, 0.1389, 0.1755, 0.1389, 0.1754, 0.1389, 0.1725, 0.1389, 0.1724, 0.1389, 0.1724, 0.1389, 0.1725, 0.2152, 0.2509, 0.2179, 0.2424, 0.2287, 0.2441, 0.2279, 0.2501, 0.2287, 0.2558, 0.218, 0.2586, 0.1696, 0.1825, 0.1696, 0.1825, 0.1696, 0.1824, 0.1696, 0.1824, 0.2846, 0.2588, 0.2734, 0.2564, 0.2721, 0.2453, 0.2846, 0.2421, 0.1775, 0.3049, 0.1775, 0.3211, 0.1668, 0.3183, 0.1667, 0.3067, 0.2706, 0.2244, 0.2706, 0.2415, 0.258, 0.2387, 0.2579, 0.2268, 0.3239, 0.2421, 0.3239, 0.2567, 0.3124, 0.2564, 0.3123, 0.246, 0.1211, 0.2165, 0.1211, 0.2353, 0.1103, 0.2331, 0.1111, 0.221, 0.317, 0.3061, 0.317, 0.3201, 0.3049, 0.3197, 0.3045, 0.3094, 0.3067, 0.1243, 0.3184, 0.1285, 0.3184, 0.1395, 0.3089, 0.1374, 0.2569, 0.293, 0.2569, 0.3077, 0.2441, 0.3057, 0.2439, 0.2958, 0.3047, 0.2589, 0.3047, 0.2736, 0.2917, 0.2708, 0.2919, 0.2609, 0.3176, 0.0497, 0.3059, 0.05391, 0.3082, 0.04077, 0.3176, 0.03873, 0.3036, 0.308, 0.3036, 0.322, 0.2911, 0.3187, 0.2914, 0.3084, 0.1211, 0.1969, 0.1211, 0.2156, 0.1111, 0.2111, 0.1103, 0.199, 0.2268, 0.3092, 0.2268, 0.3237, 0.2152, 0.3198, 0.2153, 0.3094, 0.123, 0.1789, 0.123, 0.196, 0.1103, 0.1936, 0.1105, 0.1817, 0.2125, 0.1449, 0.2124, 0.1449, 0.2124, 0.1449, 0.2125, 0.1449, 0.0545, 0.9993, 0.05449, 0.9996, 0.03708, 0.9989, 0.0545, 0.0004449, 0.1696, 0.1863, 0.1696, 0.1864, 0.1696, 0.1864, 0.1696, 0.1863, 0.193, 0.1226, 0.193, 0.1225, 0.193, 0.1225, 0.193, 0.1226, 0.1389, 0.19, 0.1389, 0.1901, 0.1389, 0.1901, 0.1389, 0.19, 0.1817, 0.1234, 0.1818, 0.1234, 0.1818, 0.1234, 0.1817, 0.1234, 0.1924, 0.1441, 0.1923, 0.1441, 0.1923, 0.1441, 0.1924, 0.1441, 0.1798, 0.1234, 0.1799, 0.1234, 0.1799, 0.1234, 0.1798, 0.1234, 0.1696, 0.1736, 0.1696, 0.1737, 0.1696, 0.1737, 0.1696, 0.1736, 0.1696, 0.1845, 0.1696, 0.1844, 0.1696, 0.1844, 0.1696, 0.1845, 0.1769, 0.1234, 0.177, 0.1234, 0.177, 0.1234, 0.1769, 0.1234, 0.1389, 0.1814, 0.1389, 0.1813, 0.1389, 0.1813, 0.1389, 0.1814, 0.122, 0.2191, 0.122, 0.2191, 0.122, 0.2191, 0.122, 0.2191, 0.1696, 0.1816, 0.1696, 0.1815, 0.1696, 0.1815, 0.1696, 0.1816, 0.2133, 0.144, 0.2132, 0.144, 0.2132, 0.144, 0.2133, 0.144, 0.1696, 0.1785, 0.1696, 0.1786, 0.1696, 0.1786, 0.1696, 0.1785, 0.1696, 0.1777, 0.1696, 0.1776, 0.1696, 0.1776, 0.1696, 0.1777, 0.207, 0.1431, 0.207, 0.1431, 0.207, 0.1431, 0.207, 0.1431, 0.2069, 0.144, 0.2069, 0.1441, 0.2069, 0.1441, 0.2069, 0.144, 0.122, 0.2163, 0.122, 0.2164, 0.122, 0.2164, 0.122, 0.2163, 0.1389, 0.1734, 0.1389, 0.1735, 0.1389, 0.1735, 0.1389, 0.1734, 0.2222, 0.164, 0.2222, 0.164, 0.2222, 0.164, 0.2222, 0.164, 0.2191, 0.05364, 0.2191, 0.05363, 0.2191, 0.05363, 0.2191, 0.05364, 0.1389, 0.1764, 0.1389, 0.1764, 0.1389, 0.1765, 0.1389, 0.1765, 0.2058, 0.09025, 0.2058, 0.0902, 0.2058, 0.0902, 0.2058, 0.09025, 0.2203, 0.09115, 0.2203, 0.09114, 0.2203, 0.09114, 0.2203, 0.09115, 0.1696, 0.1795, 0.1696, 0.1795, 0.1696, 0.1796, 0.1696, 0.1796, 0.2214, 0.1859, 0.2214, 0.1859, 0.2214, 0.1859, 0.2214, 0.1859, 0.2161, 0.1449, 0.2161, 0.1449, 0.2161, 0.1449, 0.2161, 0.1449, 0.1389, 0.1938, 0.139, 0.1938, 0.139, 0.1938, 0.1389, 0.1938, 0.1389, 0.1823, 0.1389, 0.1823, 0.1389, 0.1823, 0.1389, 0.1823, 0.2068, 0.1211, 0.2068, 0.121, 0.2068, 0.121, 0.2068, 0.1211, 0.2209, 0.05364, 0.2209, 0.05363, 0.2209, 0.05363, 0.2209, 0.05364, 0.1389, 0.1852, 0.1389, 0.1852, 0.1389, 0.1852, 0.1389, 0.1852, 0.123, 0.2118, 0.123, 0.2118, 0.123, 0.2118, 0.123, 0.2118, 0.195, 0.145, 0.195, 0.145, 0.195, 0.145, 0.195, 0.145, 0.2496, 0.1422, 0.2493, 0.1431, 0.2487, 0.1439, 0.2479, 0.1443, 0.247, 0.1443, 0.2462, 0.144, 0.2456, 0.1433, 0.2453, 0.1424, 0.2453, 0.1414, 0.2454, 0.141, 0.2456, 0.1405, 0.2462, 0.1398, 0.247, 0.1394, 0.2479, 0.1393, 0.2487, 0.1397, 0.2493, 0.1403, 0.2496, 0.1412, 0.2179, 0.1859, 0.2179, 0.1859, 0.2179, 0.1859, 0.2179, 0.1859, 0.2206, 0.1841, 0.2206, 0.1841, 0.2206, 0.1841, 0.2206, 0.1841, 0.2151, 0.185, 0.2151, 0.185, 0.2152, 0.185, 0.2152, 0.185, 0.2213, 0.2052, 0.2213, 0.2052, 0.2213, 0.2052, 0.2213, 0.2052, 0.2139, 0.09025, 0.2139, 0.09025, 0.2139, 0.0902, 0.2139, 0.0902, 0.2197, 0.1449, 0.2197, 0.1449, 0.2197, 0.1449, 0.2197, 0.1449, 0.2095, 0.122, 0.2095, 0.122, 0.2095, 0.122, 0.2095, 0.122, 0.1998, 0.1441, 0.1998, 0.1441, 0.1998, 0.1441, 0.1998, 0.1441, 0.2188, 0.1841, 0.2188, 0.1841, 0.2188, 0.1841, 0.2188, 0.1841, 0.2076, 0.0902, 0.2076, 0.0902, 0.2076, 0.09025, 0.2076, 0.09025, 0.2072, 0.1232, 0.2072, 0.1232, 0.2072, 0.1232, 0.2072, 0.1232, 0.122, 0.2173, 0.122, 0.2173, 0.122, 0.2173, 0.122, 0.2173, 0.198, 0.1441, 0.198, 0.1441, 0.198, 0.1441, 0.198, 0.1441, 0.2097, 0.1449, 0.2097, 0.1449, 0.2097, 0.1449, 0.2097, 0.1449, 0.2152, 0.1841, 0.2152, 0.1841, 0.2152, 0.1841, 0.2152, 0.1841, 0.2218, 0.07498, 0.2218, 0.07498, 0.2218, 0.07498, 0.2218, 0.07498, 0.1389, 0.1871, 0.1389, 0.1871, 0.1389, 0.1872, 0.1389, 0.1872, 0.2114, 0.144, 0.2114, 0.144, 0.2114, 0.144, 0.2114, 0.144, 0.2182, 0.05453, 0.2182, 0.05454, 0.2182, 0.05454, 0.2182, 0.05453, 0.1389, 0.191, 0.1389, 0.191, 0.1389, 0.191, 0.1389, 0.191, 0.2142, 0.186, 0.2142, 0.1859, 0.2143, 0.1859, 0.2143, 0.186, 0.2177, 0.164, 0.2177, 0.164, 0.2177, 0.164, 0.2177, 0.164, 0.1592, 0.1234, 0.1592, 0.1234, 0.1592, 0.1233, 0.1592, 0.1233, 0.2104, 0.122, 0.2105, 0.122, 0.2105, 0.122, 0.2104, 0.122, 0.1989, 0.1441, 0.1989, 0.1441, 0.1989, 0.1441, 0.1989, 0.1441, 0.1389, 0.1784, 0.1389, 0.1784, 0.1389, 0.1783, 0.1389, 0.1783, 0.2081, 0.1232, 0.2081, 0.1232, 0.2081, 0.1232, 0.2081, 0.1232, 0.2077, 0.122, 0.2077, 0.122, 0.2077, 0.122, 0.2077, 0.122, 0.2106, 0.144, 0.2106, 0.144, 0.2106, 0.144, 0.2106, 0.144, 0.2134, 0.1449, 0.2134, 0.1449, 0.2134, 0.1449, 0.2134, 0.1449, 0.1095, 0.9993, 0.1094, 0.9996, 0.09202, 0.9989, 0.1095, 0.0004449, 0.2197, 0.1841, 0.2197, 0.1841, 0.2197, 0.1841, 0.2197, 0.1841, 0.1601, 0.1234, 0.1601, 0.1234, 0.1601, 0.1233, 0.1601, 0.1233, 0.2042, 0.1441, 0.2042, 0.1441, 0.2042, 0.1441, 0.2042, 0.1441, 0.1943, 0.1441, 0.1942, 0.1441, 0.1942, 0.1441, 0.1943, 0.1441, 0.2184, 0.09021, 0.2184, 0.0902, 0.2184, 0.0902, 0.2184, 0.09021, 0.2186, 0.09114, 0.2186, 0.09115, 0.2186, 0.09115, 0.2186, 0.09114, 0.2179, 0.1449, 0.2179, 0.1449, 0.2179, 0.1449, 0.2179, 0.1449, 0.2168, 0.164, 0.2168, 0.164, 0.2168, 0.164, 0.2168, 0.164, 0.2195, 0.2052, 0.2195, 0.2052, 0.2195, 0.2052, 0.2195, 0.2052, 0.2059, 0.121, 0.2059, 0.1211, 0.2059, 0.1211, 0.2059, 0.121, 0.2209, 0.07499, 0.2209, 0.07498, 0.2209, 0.07498, 0.2209, 0.07499, 0.207, 0.1449, 0.207, 0.1449, 0.207, 0.1449, 0.207, 0.1449, 0.2215, 0.1449, 0.2215, 0.1449, 0.2215, 0.1449, 0.2215, 0.1449, 0.213, 0.0902, 0.213, 0.0902, 0.213, 0.0902, 0.213, 0.0902, 0.22, 0.07499, 0.22, 0.07498, 0.22, 0.07498, 0.22, 0.07499, 0.2161, 0.1842, 0.2161, 0.1841, 0.2161, 0.1841, 0.2161, 0.1842, 0.2191, 0.07499, 0.2191, 0.07498, 0.2191, 0.07498, 0.2191, 0.07499, 0.2148, 0.0902, 0.2149, 0.0902, 0.2149, 0.0902, 0.2148, 0.0902, 0.2179, 0.1841, 0.2179, 0.1841, 0.2179, 0.1841, 0.2179, 0.1841, 0.1694, 0.2057, 0.1694, 0.2057, 0.1694, 0.2057, 0.1694, 0.2057, 0.2051, 0.144, 0.2051, 0.1441, 0.2051, 0.1441, 0.2051, 0.144, 0.1744, 0.1232, 0.1744, 0.1233, 0.1744, 0.1233, 0.1744, 0.1232, 0.2087, 0.144, 0.2087, 0.144, 0.2087, 0.144, 0.2087, 0.144, 0.2063, 0.1232, 0.2063, 0.1232, 0.2063, 0.1232, 0.2063, 0.1232, 0.2112, 0.0902, 0.2112, 0.09025, 0.2112, 0.09025, 0.2112, 0.0902, 0.2096, 0.144, 0.2096, 0.144, 0.2097, 0.144, 0.2097, 0.144, 0.1389, 0.1881, 0.1389, 0.1881, 0.1389, 0.1881, 0.1389, 0.1881, 0.2186, 0.164, 0.2186, 0.164, 0.2186, 0.164, 0.2186, 0.164, 0.2151, 0.144, 0.2151, 0.144, 0.2151, 0.144, 0.2151, 0.144, 0.2151, 0.1859, 0.2151, 0.1859, 0.2151, 0.1859, 0.2151, 0.1859, 0.1696, 0.1854, 0.1696, 0.1854, 0.1696, 0.1854, 0.1696, 0.1854, 0.2196, 0.1859, 0.2196, 0.1859, 0.2196, 0.1859, 0.2196, 0.1859, 0.216, 0.2052, 0.216, 0.2052, 0.216, 0.2052, 0.216, 0.2052, 0.214, 0.09114, 0.214, 0.09114, 0.214, 0.09118, 0.214, 0.09118, 0.1389, 0.1833, 0.1389, 0.1833, 0.1389, 0.1832, 0.1389, 0.1832, 0.2209, 0.05453, 0.2209, 0.05454, 0.2209, 0.05454, 0.2209, 0.05453, 0.2131, 0.09114, 0.2131, 0.09114, 0.2131, 0.09114, 0.2131, 0.09114, 0.2098, 0.1232, 0.2098, 0.1232, 0.2098, 0.1232, 0.2098, 0.1232, 0.1389, 0.1804, 0.1389, 0.1804, 0.1389, 0.1803, 0.1389, 0.1803, 0.2215, 0.1841, 0.2215, 0.1841, 0.2215, 0.1841, 0.2215, 0.1841, 0.2061, 0.1431, 0.2061, 0.1431, 0.2061, 0.1431, 0.2061, 0.1431, 0.2076, 0.09119, 0.2076, 0.09119, 0.2076, 0.09114, 0.2076, 0.09114, 0.1696, 0.1757, 0.1696, 0.1757, 0.1696, 0.1756, 0.1696, 0.1756, 0.2204, 0.164, 0.2204, 0.164, 0.2204, 0.164, 0.2204, 0.164, 0.2058, 0.09119, 0.2058, 0.09114, 0.2058, 0.09114, 0.2058, 0.09119, 0.2027, 0.1232, 0.2027, 0.1232, 0.2027, 0.1232, 0.2027, 0.1232, 0.2193, 0.09021, 0.2193, 0.0902, 0.2193, 0.0902, 0.2193, 0.09021, 0.2094, 0.09114, 0.2094, 0.09114, 0.2094, 0.09114, 0.2094, 0.09114, 0.2175, 0.09021, 0.2175, 0.0902, 0.2175, 0.0902, 0.2175, 0.09021, 0.2168, 0.09114, 0.2168, 0.09114, 0.2168, 0.09114, 0.2168, 0.09114, 0.1198, 0.2998, 0.1198, 0.2998, 0.1195, 0.2998, 0.1198, 0.2824, 0.3229, 0.2963, 0.3229, 0.2963, 0.3226, 0.2963, 0.3229, 0.2789, 0.3229, 0.3156, 0.3229, 0.3156, 0.3226, 0.3156, 0.3229, 0.2981, 0.2067, 0.09025, 0.2067, 0.0902, 0.2067, 0.0902, 0.2067, 0.09025, 0.217, 0.1449, 0.217, 0.1449, 0.217, 0.1449, 0.217, 0.1449, 0.2223, 0.09124, 0.2223, 0.09124, 0.2223, 0.09124, 0.2223, 0.09124, 0.3213, 0.05506, 0.3213, 0.05507, 0.321, 0.05506, 0.3213, 0.03763, 0.1389, 0.1929, 0.139, 0.1929, 0.139, 0.1929, 0.1389, 0.1929, 0.2042, 0.1432, 0.2042, 0.1431, 0.2042, 0.1431, 0.2042, 0.1432, 0.3225, 0.05506, 0.3225, 0.05507, 0.3222, 0.05506, 0.3225, 0.03763, 0.3231, 0.1417, 0.3231, 0.1417, 0.3228, 0.1417, 0.3231, 0.1243, 0.22, 0.05363, 0.22, 0.05364, 0.22, 0.05364, 0.22, 0.05363, 0.2107, 0.1232, 0.2107, 0.1232, 0.2107, 0.1232, 0.2107, 0.1232, 0.2079, 0.1449, 0.2079, 0.1449, 0.2079, 0.1449, 0.2079, 0.1449, 0.2223, 0.1859, 0.2223, 0.1859, 0.2223, 0.1859, 0.2223, 0.1859, 0.198, 0.145, 0.198, 0.145, 0.198, 0.145, 0.198, 0.145, 0.3229, 0.0924, 0.3229, 0.09241, 0.3226, 0.0924, 0.3229, 0.07497, 0.2078, 0.144, 0.2078, 0.144, 0.2078, 0.144, 0.2078, 0.144, 0.2103, 0.0902, 0.2103, 0.0902, 0.2103, 0.0902, 0.2103, 0.0902, 0.2205, 0.1859, 0.2205, 0.1859, 0.2205, 0.1859, 0.2205, 0.1859, 0.2018, 0.1232, 0.2018, 0.1232, 0.2018, 0.1232, 0.2018, 0.1232, 0.2143, 0.1449, 0.2143, 0.1449, 0.2143, 0.1449, 0.2143, 0.1449, 0.2195, 0.09114, 0.2195, 0.09115, 0.2195, 0.09115, 0.2195, 0.09114, 0.2159, 0.09114, 0.2158, 0.09114, 0.2158, 0.09114, 0.2159, 0.09114, 0.2182, 0.05363, 0.2182, 0.05364, 0.2182, 0.05364, 0.2182, 0.05363, 0.1221, 0.2118, 0.122, 0.2118, 0.122, 0.2118, 0.1221, 0.2118, 0.2177, 0.09114, 0.2177, 0.09115, 0.2177, 0.09115, 0.2177, 0.09114, 0.2067, 0.09114, 0.2067, 0.09119, 0.2067, 0.09119, 0.2067, 0.09114, 0.2769, 0.3221, 0.2769, 0.3221, 0.2766, 0.3221, 0.2769, 0.3047, 0.1696, 0.1767, 0.1696, 0.1766, 0.1696, 0.1766, 0.1696, 0.1767, 0.3217, 0.0924, 0.3217, 0.09241, 0.3214, 0.0924, 0.3217, 0.07497, 0.1779, 0.1234, 0.178, 0.1234, 0.178, 0.1234, 0.1779, 0.1234, 0.2089, 0.1232, 0.2089, 0.1232, 0.2089, 0.1232, 0.2089, 0.1232, 0.2164, 0.07498, 0.2164, 0.07498, 0.2164, 0.07498, 0.2164, 0.07498, 0.2054, 0.1232, 0.2054, 0.1232, 0.2054, 0.1232, 0.2054, 0.1232, 0.1696, 0.1834, 0.1696, 0.1835, 0.1696, 0.1835, 0.1696, 0.1834, 0.1198, 0.3181, 0.1198, 0.3181, 0.1195, 0.3181, 0.1198, 0.3007, 0.2059, 0.122, 0.2059, 0.122, 0.2059, 0.122, 0.2059, 0.122, 0.1389, 0.1861, 0.1389, 0.1862, 0.1389, 0.1862, 0.1389, 0.1861, 0.2121, 0.09114, 0.2122, 0.09114, 0.2122, 0.09114, 0.2121, 0.09114, 0.1389, 0.189, 0.1389, 0.1891, 0.1389, 0.1891, 0.1389, 0.189, 0.2157, 0.09025, 0.2157, 0.0902, 0.2157, 0.0902, 0.2157, 0.09025, 0.1389, 0.1919, 0.1389, 0.192, 0.1389, 0.192, 0.1389, 0.1919, 0.2142, 0.144, 0.2142, 0.144, 0.2142, 0.144, 0.2142, 0.144, 0.1379, 0.2662, 0.1379, 0.2662, 0.1375, 0.2662, 0.1379, 0.2488, 0.1199, 0.2554, 0.1199, 0.2673, 0.1141, 0.267, 0.1103, 0.2541, 0.1697, 0.2048, 0.1697, 0.2048, 0.1694, 0.2048, 0.1697, 0.1873, 0.1933, 0.1441, 0.1933, 0.1441, 0.1933, 0.1441, 0.1933, 0.1441, 0.3286, 0.0197, 0.3286, 0.02964, 0.3155, 0.0274, 0.3153, 0.02177, 0.2094, 0.0902, 0.2094, 0.09025, 0.2094, 0.09025, 0.2094, 0.0902, 0.328, 0.1459, 0.328, 0.1558, 0.3147, 0.1537, 0.3149, 0.1481, 0.1199, 0.2802, 0.1103, 0.2815, 0.1141, 0.2685, 0.1199, 0.2682, 0.2254, 0.1131, 0.2254, 0.1233, 0.2125, 0.1205, 0.2125, 0.1148, 0.3244, 0.1106, 0.3244, 0.1228, 0.3134, 0.118, 0.3133, 0.1117, 0.3283, 0.1657, 0.3283, 0.1761, 0.3157, 0.1726, 0.3156, 0.1667, 0.1614, 0.3097, 0.1614, 0.3216, 0.1495, 0.3194, 0.1495, 0.3129, 0.2266, 0.1233, 0.2263, 0.1176, 0.2277, 0.1117, 0.2384, 0.1147, 0.2381, 0.1179, 0.2384, 0.1211, 0.2419, 0.3114, 0.2419, 0.3225, 0.2297, 0.3187, 0.2296, 0.3125, 0.1486, 0.3142, 0.1486, 0.3254, 0.1363, 0.3242, 0.1364, 0.318, 0.2697, 0.3144, 0.2697, 0.326, 0.2582, 0.3228, 0.2588, 0.3164, 0.2123, 0.3107, 0.2123, 0.3226, 0.2004, 0.3193, 0.2004, 0.3128, 0.3301, 0.2589, 0.3301, 0.2693, 0.3175, 0.2683, 0.3175, 0.2624, 0.3248, 0.0004449, 0.3248, 0.01259, 0.3137, 0.01153, 0.3138, 0.005226, 0.3276, 0.1869, 0.3276, 0.1972, 0.3146, 0.1955, 0.3146, 0.1898, 0.2223, 0.1841, 0.2223, 0.1841, 0.2223, 0.1841, 0.2223, 0.1841, 0.2073, 0.1201, 0.1939, 0.1162, 0.1939, 0.1153, 0.2073, 0.1143, 0.166, 0.1143, 0.166, 0.1206, 0.1532, 0.1165, 0.1532, 0.1155, 0.1796, 0.322, 0.1796, 0.3279, 0.1667, 0.3237, 0.1667, 0.3228, 0.3258, 0.1786, 0.3258, 0.1851, 0.3139, 0.183, 0.3139, 0.182, 0.1136, 0.2947, 0.1105, 0.2939, 0.1103, 0.2938, 0.1158, 0.2824, 0.1163, 0.2825, 0.1168, 0.2825, 0.1168, 0.295, 0.1136, 0.2948, 0.318, 0.321, 0.318, 0.3267, 0.3045, 0.3232, 0.3045, 0.3223, 0.1618, 0.3225, 0.1618, 0.3287, 0.1495, 0.3276, 0.1495, 0.3267, 0.3276, 0.03053, 0.3276, 0.03674, 0.3153, 0.03253, 0.3153, 0.03158, 0.193, 0.1143, 0.193, 0.1207, 0.1805, 0.1184, 0.1805, 0.1174, 0.3264, 0.1981, 0.3264, 0.2046, 0.3146, 0.2012, 0.3146, 0.2002, 0.3276, 0.1567, 0.3276, 0.1626, 0.3147, 0.1618, 0.3147, 0.1609, 0.1796, 0.1143, 0.1796, 0.1206, 0.1668, 0.1193, 0.1668, 0.1183, 0.1972, 0.3216, 0.1972, 0.3273, 0.1836, 0.326, 0.1836, 0.3251, 0.2294, 0.1382, 0.2294, 0.144, 0.216, 0.143, 0.216, 0.1421, 0.2444, 0.1393, 0.2444, 0.145, 0.2306, 0.1425, 0.2306, 0.1416, 0.313, 0.1786, 0.313, 0.1842, 0.2993, 0.1819, 0.2993, 0.1811, 0.1827, 0.1234, 0.1827, 0.1234, 0.1828, 0.1234, 0.1828, 0.1234, 0.2168, 0.2052, 0.2169, 0.2052, 0.2169, 0.2052, 0.2168, 0.2052, 0.1389, 0.1793, 0.1389, 0.1794, 0.1389, 0.1794, 0.1389, 0.1793, 0.1221, 0.2136, 0.122, 0.2136, 0.122, 0.2136, 0.1221, 0.2136, 0.2061, 0.1449, 0.2061, 0.1449, 0.2061, 0.1449, 0.2061, 0.1449, 0.1735, 0.1232, 0.1735, 0.1233, 0.1735, 0.1233, 0.1735, 0.1232, 0.122, 0.2127, 0.1221, 0.2127, 0.1221, 0.2127, 0.122, 0.2127, 0.193, 0.1216, 0.193, 0.1216, 0.193, 0.1216, 0.193, 0.1216, 0.2159, 0.164, 0.2159, 0.164, 0.2159, 0.164, 0.2159, 0.164, 0.1808, 0.1234, 0.1809, 0.1234, 0.1809, 0.1234, 0.1808, 0.1234, 0.2149, 0.09114, 0.2149, 0.09114, 0.2149, 0.09114, 0.2149, 0.09114, 0.1788, 0.1234, 0.1789, 0.1234, 0.1789, 0.1234, 0.1788, 0.1234, 0.2112, 0.09118, 0.2112, 0.09114, 0.2112, 0.09114, 0.2112, 0.09118, 0.1389, 0.1843, 0.1389, 0.1842, 0.1389, 0.1842, 0.1389, 0.1843, 0.2086, 0.122, 0.2086, 0.122, 0.2086, 0.122, 0.2086, 0.122, 0.1696, 0.1806, 0.1696, 0.1805, 0.1696, 0.1805, 0.1696, 0.1806, 0.2051, 0.1431, 0.2052, 0.1431, 0.2052, 0.1431, 0.2051, 0.1431, 0.1389, 0.1775, 0.1389, 0.1774, 0.1389, 0.1774, 0.1389, 0.1775, 0.1932, 0.145, 0.1932, 0.145, 0.1932, 0.145, 0.1932, 0.145, 0.2187, 0.2052, 0.2187, 0.2052, 0.2187, 0.2052, 0.2187, 0.2052, 0.01787, 0.9993, 0.01786, 0.9996, 0.0004449, 0.9989, 0.01787, 0.0004449, 0.2045, 0.1232, 0.2045, 0.1232, 0.2045, 0.1232, 0.2045, 0.1232, 0.07282, 0.9993, 0.07281, 0.9996, 0.05539, 0.9989, 0.07282, 0.0004449, 0.2195, 0.164, 0.2195, 0.164, 0.2195, 0.164, 0.2195, 0.164, 0.2088, 0.1449, 0.2088, 0.1449, 0.2088, 0.1449, 0.2088, 0.1449, 0.122, 0.2209, 0.122, 0.2209, 0.122, 0.2209, 0.122, 0.2209, 0.2114, 0.122, 0.2114, 0.122, 0.2114, 0.122, 0.2114, 0.122, 0.2218, 0.05364, 0.2218, 0.05363, 0.2218, 0.05363, 0.2218, 0.05364, 0.2151, 0.2052, 0.2151, 0.2052, 0.2151, 0.2052, 0.2151, 0.2052, 0.2202, 0.09021, 0.2202, 0.0902, 0.2202, 0.0902, 0.2202, 0.09021, 0.216, 0.1859, 0.2161, 0.1859, 0.2161, 0.1859, 0.216, 0.1859, 0.2191, 0.05454, 0.2191, 0.05453, 0.2191, 0.05453, 0.2191, 0.05454, 0.2123, 0.144, 0.2123, 0.144, 0.2123, 0.144, 0.2123, 0.144, 0.03619, 0.9993, 0.03618, 0.9996, 0.01876, 0.9989, 0.03619, 0.0004449, 0.09114, 0.9993, 0.09112, 0.9996, 0.07371, 0.9989, 0.09114, 0.0004449, 0.2299, 0.2252, 0.243, 0.2247, 0.243, 0.2417, 0.2299, 0.2422, 0.139, 0.1947, 0.1389, 0.1947, 0.1389, 0.1947, 0.139, 0.1947, 0.122, 0.2218, 0.122, 0.2218, 0.122, 0.2218, 0.122, 0.2218, 0.1573, 0.1233, 0.1572, 0.1233, 0.1572, 0.1233, 0.1573, 0.1233, 0.2218, 0.07634, 0.238, 0.07654, 0.238, 0.09025, 0.2214, 0.09035, 0.258, 0.1816, 0.258, 0.1658, 0.2715, 0.1657, 0.2715, 0.1816, 0.1667, 0.2874, 0.1667, 0.2718, 0.1798, 0.2717, 0.1798, 0.2874, 0.3002, 0.2065, 0.3002, 0.2223, 0.2876, 0.2223, 0.2876, 0.2067, 0.1231, 0.2298, 0.1367, 0.2301, 0.1367, 0.2466, 0.1232, 0.2465, 0.2511, 0.1243, 0.2511, 0.1381, 0.2351, 0.1381, 0.2349, 0.1244, 0.243, 0.2765, 0.2296, 0.2765, 0.2296, 0.2609, 0.243, 0.2607, 0.2133, 0.2928, 0.2004, 0.2929, 0.2004, 0.2773, 0.2133, 0.2772, 0.2918, 0.2912, 0.3036, 0.2908, 0.3036, 0.3071, 0.2917, 0.3069, 0.2572, 0.07275, 0.2441, 0.07268, 0.2441, 0.05596, 0.2572, 0.05627, 0.2302, 0.05596, 0.2432, 0.05646, 0.2432, 0.07352, 0.2302, 0.073, 0.1231, 0.2289, 0.1238, 0.2132, 0.1378, 0.2129, 0.1378, 0.2283, 0.2357, 0.05495, 0.2357, 0.03925, 0.2493, 0.03873, 0.2493, 0.05448, 0.2439, 0.2756, 0.2439, 0.2599, 0.2571, 0.2595, 0.2571, 0.2752, 0.2263, 0.1108, 0.2266, 0.09319, 0.2391, 0.09267, 0.2391, 0.109, 0.1821, 0.2569, 0.1821, 0.2708, 0.1667, 0.2707, 0.1668, 0.2572, 0.244, 0.2222, 0.2299, 0.2229, 0.2302, 0.2072, 0.244, 0.2065, 0.2724, 0.2026, 0.259, 0.2029, 0.2591, 0.1873, 0.2724, 0.1869, 0.2532, 0.0907, 0.24, 0.09178, 0.2402, 0.07544, 0.2532, 0.07497, 0.1667, 0.256, 0.168, 0.2437, 0.1843, 0.244, 0.1843, 0.2558, 0.2603, 0.0197, 0.2734, 0.02071, 0.2734, 0.03599, 0.2603, 0.03515, 0.2466, 0.01986, 0.2594, 0.0197, 0.2594, 0.03641, 0.2464, 0.03577, 0.1851, 0.1459, 0.1851, 0.1623, 0.1707, 0.1654, 0.1709, 0.1481, 0.2311, 0.0173, 0.2311, 0.001522, 0.2447, 0.0004449, 0.2447, 0.01645, 0.2594, 0.162, 0.2594, 0.1466, 0.2726, 0.1459, 0.2726, 0.1615, 0.2989, 0.05596, 0.2989, 0.06934, 0.2861, 0.07158, 0.2862, 0.05694, 0.1549, 0.1885, 0.1685, 0.1873, 0.1685, 0.2047, 0.1547, 0.2066, 0.1707, 0.2084, 0.1846, 0.2068, 0.1846, 0.2228, 0.1707, 0.2248, 0.1365, 0.2633, 0.1231, 0.2638, 0.1231, 0.2482, 0.1365, 0.2475, 0.2581, 0.05699, 0.2711, 0.05596, 0.2711, 0.07059, 0.2581, 0.07241, 0.3144, 0.03411, 0.3023, 0.03406, 0.302, 0.0197, 0.3144, 0.02073, 0.2125, 0.09267, 0.2255, 0.09415, 0.2255, 0.1122, 0.2125, 0.11, 0.2883, 0.001146, 0.3008, 0.0004449, 0.3008, 0.01503, 0.288, 0.01592, 0.1688, 0.1665, 0.1688, 0.1835, 0.1547, 0.1865, 0.1548, 0.1681, 0.2004, 0.2425, 0.2004, 0.2267, 0.214, 0.2254, 0.214, 0.2417, 0.2645, 0.05466, 0.2645, 0.03948, 0.2777, 0.03873, 0.2777, 0.05432, 0.3011, 0.1602, 0.3011, 0.147, 0.3138, 0.1459, 0.3138, 0.16, 0.186, 0.1662, 0.1995, 0.1657, 0.1995, 0.184, 0.1859, 0.1854, 0.215, 0.1629, 0.2012, 0.1642, 0.2012, 0.148, 0.215, 0.1459, 0.2589, 0.01629, 0.2455, 0.01677, 0.2456, 0.001186, 0.2589, 0.0004449, 0.2961, 0.1079, 0.2831, 0.1082, 0.2831, 0.09405, 0.2961, 0.09267, 0.2899, 0.3223, 0.2778, 0.3223, 0.2778, 0.3081, 0.2899, 0.3091, 0.1986, 0.09267, 0.2116, 0.09382, 0.2116, 0.113, 0.1987, 0.111, 0.3043, 0.2894, 0.2917, 0.2899, 0.2919, 0.276, 0.3043, 0.2745, 0.2026, 0.03694, 0.2033, 0.02101, 0.2173, 0.0197, 0.2173, 0.03509, 0.1547, 0.2428, 0.1549, 0.2269, 0.1685, 0.2259, 0.1685, 0.2419, 0.2733, 0.2027, 0.2733, 0.1873, 0.2865, 0.1869, 0.2865, 0.2025, 0.2154, 0.308, 0.2152, 0.2932, 0.2279, 0.2933, 0.2279, 0.3083, 0.1365, 0.2647, 0.1365, 0.2784, 0.1211, 0.2782, 0.1213, 0.2647, 0.169, 0.2234, 0.1547, 0.225, 0.1551, 0.209, 0.169, 0.2075, 0.2138, 0.2592, 0.2004, 0.2596, 0.2004, 0.244, 0.2138, 0.2434, 0.2985, 0.2398, 0.2856, 0.2397, 0.2856, 0.2247, 0.2985, 0.2244, 0.3114, 0.2574, 0.2998, 0.2568, 0.2994, 0.2421, 0.3114, 0.2427, 0.2293, 0.07409, 0.2165, 0.07115, 0.2164, 0.05596, 0.2293, 0.0581, 0.2929, 0.1404, 0.2809, 0.1389, 0.2804, 0.1243, 0.2929, 0.1258, 0.1547, 0.145, 0.1551, 0.1278, 0.1695, 0.1243, 0.1695, 0.142, 0.2152, 0.2238, 0.2153, 0.2078, 0.229, 0.2065, 0.229, 0.223, 0.2735, 0.2223, 0.2735, 0.2068, 0.2867, 0.2065, 0.2867, 0.2223, 0.2583, 0.3015, 0.2582, 0.2863, 0.2708, 0.2867, 0.2708, 0.302, 0.2142, 0.2048, 0.2004, 0.2057, 0.2005, 0.1879, 0.2142, 0.1869, 0.2003, 0.1631, 0.1859, 0.1648, 0.1861, 0.1483, 0.2003, 0.1459, 0.2573, 0.2584, 0.2439, 0.2586, 0.2439, 0.2429, 0.2573, 0.2424, 0.2955, 0.09053, 0.2825, 0.09033, 0.2825, 0.07497, 0.2955, 0.075, 0.212, 0.3098, 0.2006, 0.3089, 0.2004, 0.2938, 0.212, 0.2946, 0.1228, 0.1781, 0.1105, 0.1738, 0.1103, 0.1559, 0.1228, 0.1597, 0.3084, 0.09107, 0.2987, 0.08719, 0.2963, 0.07497, 0.3084, 0.07651, 0.1241, 0.1489, 0.124, 0.1285, 0.1385, 0.1243, 0.1385, 0.1509, 0.2151, 0.2043, 0.2151, 0.188, 0.2289, 0.1869, 0.2289, 0.2043, 0.272, 0.07173, 0.272, 0.05609, 0.2852, 0.05596, 0.2852, 0.07179, 0.1656, 0.2805, 0.1656, 0.2961, 0.1531, 0.2958, 0.153, 0.2803, 0.1386, 0.1234, 0.125, 0.1211, 0.1249, 0.09447, 0.1386, 0.09267, 0.1831, 0.113, 0.1688, 0.1125, 0.1688, 0.09517, 0.1831, 0.09267, 0.2583, 0.2228, 0.2449, 0.2228, 0.2449, 0.207, 0.2583, 0.2065, 0.2786, 0.03873, 0.2915, 0.0389, 0.2915, 0.05445, 0.2786, 0.05437, 0.1656, 0.2969, 0.1656, 0.3088, 0.1495, 0.3087, 0.15, 0.2973, 0.1103, 0.1248, 0.1231, 0.1243, 0.1231, 0.155, 0.1107, 0.151, 0.2769, 0.2745, 0.2769, 0.2854, 0.2582, 0.285, 0.2598, 0.2746, 0.1698, 0.1477, 0.1698, 0.1656, 0.1553, 0.1646, 0.1547, 0.1459, 0.1857, 0.2418, 0.1857, 0.2256, 0.1995, 0.2252, 0.1995, 0.2421, 0.2684, 0.09072, 0.2684, 0.07506, 0.2816, 0.07497, 0.2816, 0.09081, 0.2783, 0.1098, 0.2937, 0.1098, 0.2937, 0.1224, 0.2782, 0.1225, 0.14, 0.1749, 0.1538, 0.1761, 0.1538, 0.1948, 0.1401, 0.1928, 0.1538, 0.2137, 0.1394, 0.2127, 0.1395, 0.1959, 0.1538, 0.1957, 0.2675, 0.09114, 0.254, 0.09102, 0.2541, 0.07519, 0.2675, 0.07497, 0.2568, 0.2921, 0.2439, 0.292, 0.2439, 0.2765, 0.2568, 0.2765, 0.3124, 0.1106, 0.3124, 0.1226, 0.297, 0.1225, 0.2969, 0.1107, 0.2038, 0.08931, 0.2026, 0.07634, 0.2205, 0.07644, 0.2205, 0.08923, 0.3166, 0.2752, 0.3065, 0.2751, 0.3056, 0.2589, 0.3166, 0.2594, 0.1391, 0.1518, 0.1391, 0.1697, 0.124, 0.1716, 0.1246, 0.1528, 0.2152, 0.2411, 0.2152, 0.225, 0.229, 0.2247, 0.229, 0.2415, 0.269, 0.1084, 0.269, 0.09276, 0.2822, 0.09267, 0.2822, 0.1085, 0.2901, 0.2723, 0.2746, 0.2724, 0.2745, 0.2597, 0.2901, 0.2597, 0.184, 0.09466, 0.1977, 0.09267, 0.1977, 0.1114, 0.1839, 0.1126, 0.2151, 0.1422, 0.2009, 0.1421, 0.2007, 0.1252, 0.2151, 0.1243, 0.2654, 0.1405, 0.252, 0.1402, 0.252, 0.1244, 0.2654, 0.1243, 0.2282, 0.2924, 0.2152, 0.2923, 0.2152, 0.2768, 0.2282, 0.2767, 0.2993, 0.1776, 0.2993, 0.1658, 0.3147, 0.1657, 0.3147, 0.1777, 0.234, 0.1244, 0.234, 0.1372, 0.216, 0.1373, 0.2173, 0.1243, 0.308, 0.1088, 0.2971, 0.1097, 0.2969, 0.1008, 0.298, 0.09267, 0.308, 0.09302, 0.1394, 0.1467, 0.1395, 0.1263, 0.1538, 0.1243, 0.1538, 0.1509, 0.1857, 0.2233, 0.1857, 0.207, 0.1995, 0.207, 0.1995, 0.2244, 0.2715, 0.2401, 0.2715, 0.2245, 0.2847, 0.2244, 0.2847, 0.2402, 0.2984, 0.1657, 0.2984, 0.1813, 0.2858, 0.1815, 0.2859, 0.1659, 0.124, 0.1234, 0.1103, 0.1216, 0.1104, 0.09497, 0.124, 0.09267, 0.1846, 0.1446, 0.1704, 0.1422, 0.1704, 0.1248, 0.1846, 0.1243, 0.2582, 0.2032, 0.2447, 0.2027, 0.2447, 0.1869, 0.2582, 0.1869, 0.2779, 0.2745, 0.2908, 0.2745, 0.2908, 0.29, 0.2778, 0.2902, 0.1216, 0.3072, 0.1211, 0.2958, 0.1372, 0.2958, 0.1372, 0.3076, 0.1399, 0.09671, 0.1523, 0.09267, 0.1523, 0.1234, 0.1395, 0.1229, 0.2601, 0.1206, 0.2586, 0.1102, 0.2773, 0.1098, 0.2773, 0.1207, 0.1535, 0.1099, 0.1532, 0.09267, 0.168, 0.09563, 0.168, 0.1134, 0.216, 0.1619, 0.2159, 0.1459, 0.2297, 0.1466, 0.2297, 0.1631, 0.2739, 0.01597, 0.2739, 0.0004449, 0.2871, 0.0004694, 0.2871, 0.01619, 0.1667, 0.304, 0.1667, 0.2888, 0.1792, 0.2883, 0.1792, 0.3036, 0.1378, 0.212, 0.1241, 0.211, 0.124, 0.1933, 0.1378, 0.1941, 0.1998, 0.1432, 0.1857, 0.1408, 0.1855, 0.1243, 0.1998, 0.126, 0.2585, 0.1622, 0.2451, 0.1616, 0.2451, 0.1459, 0.2585, 0.1461, 0.1341, 0.2949, 0.1211, 0.2949, 0.1211, 0.2795, 0.1341, 0.2793, 0.2412, 0.3097, 0.2296, 0.3105, 0.2298, 0.2954, 0.2412, 0.2945, 0.1525, 0.1702, 0.14, 0.174, 0.1401, 0.156, 0.1525, 0.1518, 0.2899, 0.3056, 0.2778, 0.3072, 0.2802, 0.295, 0.2899, 0.2911, 0.2033, 0.05376, 0.2026, 0.03783, 0.2173, 0.03968, 0.2173, 0.05507, 0.2295, 0.1815, 0.2294, 0.1657, 0.2431, 0.1665, 0.2431, 0.1825, 0.2735, 0.1612, 0.2735, 0.1459, 0.2867, 0.146, 0.2867, 0.1616, 0.1857, 0.3087, 0.1859, 0.294, 0.1984, 0.2937, 0.1984, 0.3087, 0.1393, 0.2793, 0.1391, 0.2659, 0.1545, 0.2656, 0.1545, 0.2794, 0.2285, 0.1832, 0.2146, 0.1817, 0.2142, 0.1657, 0.2285, 0.1673, 0.2636, 0.05497, 0.2502, 0.05435, 0.2502, 0.03873, 0.2636, 0.03914, 0.2985, 0.2575, 0.2855, 0.2572, 0.2855, 0.2421, 0.2985, 0.2421, 0.3115, 0.2392, 0.2994, 0.2397, 0.2999, 0.225, 0.3115, 0.2244, 0.2302, 0.01643, 0.2173, 0.01858, 0.2174, 0.003383, 0.2302, 0.0004449, 0.2422, 0.292, 0.2296, 0.2936, 0.2301, 0.2789, 0.2422, 0.2774, 0.138, 0.1754, 0.138, 0.1924, 0.124, 0.1908, 0.124, 0.1724, 0.1707, 0.2416, 0.1707, 0.2257, 0.1843, 0.2266, 0.1843, 0.2428, 0.2663, 0.1395, 0.2663, 0.1243, 0.2795, 0.1246, 0.2795, 0.1402, 0.301, 0.2001, 0.301, 0.1869, 0.3137, 0.1871, 0.3137, 0.2012, 0.1859, 0.1863, 0.1995, 0.1878, 0.1995, 0.2061, 0.186, 0.2055, 0.2164, 0.01881, 0.2026, 0.01667, 0.2026, 0.0004449, 0.2164, 0.001808, 0.1991, 0.2593, 0.1857, 0.2586, 0.1857, 0.243, 0.1991, 0.2435, 0.1521, 0.2958, 0.1391, 0.2944, 0.1391, 0.2803, 0.1521, 0.2806, 0.1332, 0.3217, 0.1211, 0.3227, 0.1211, 0.3085, 0.1332, 0.3085, 0.2005, 0.1677, 0.2134, 0.1657, 0.2134, 0.1849, 0.2004, 0.186, 0.305, 0.0542, 0.2926, 0.05269, 0.2924, 0.03873, 0.305, 0.0393, 0.1851, 0.1694, 0.1851, 0.1858, 0.1709, 0.1836, 0.1707, 0.1663, 0.2306, 0.1616, 0.2306, 0.1459, 0.2442, 0.1467, 0.2442, 0.1627, 0.2598, 0.01587, 0.2598, 0.0004449, 0.273, 0.0009932, 0.273, 0.01662, 0.3001, 0.1891, 0.3001, 0.2025, 0.2874, 0.2015, 0.2874, 0.1869, 0.1707, 0.1867, 0.1844, 0.1886, 0.1844, 0.2059, 0.1709, 0.2047, 0.2004, 0.2065, 0.2143, 0.2085, 0.2143, 0.2246, 0.2004, 0.223, 0.1525, 0.2648, 0.1391, 0.2641, 0.1391, 0.2485, 0.1525, 0.249, 0.2582, 0.2424, 0.2712, 0.2442, 0.2712, 0.2588, 0.2582, 0.2578, 0.3169, 0.3042, 0.3045, 0.3052, 0.3048, 0.2909, 0.3169, 0.2908, 0.2026, 0.05814, 0.2155, 0.05596, 0.2155, 0.07397, 0.2026, 0.07545, 0.2883, 0.0197, 0.3012, 0.02059, 0.3012, 0.03517, 0.2887, 0.03447, 0.1397, 0.2302, 0.1391, 0.2145, 0.1538, 0.2151, 0.1538, 0.2305, 0.2401, 0.1084, 0.24, 0.09267, 0.2536, 0.09314, 0.2536, 0.1089, 0.1857, 0.2759, 0.1857, 0.2602, 0.1989, 0.2606, 0.1989, 0.2763, 0.2185, 0.03733, 0.2182, 0.0197, 0.231, 0.0215, 0.231, 0.03784, 0.2583, 0.2733, 0.2582, 0.2598, 0.2736, 0.2597, 0.2736, 0.2736, 0.2438, 0.2033, 0.23, 0.2027, 0.2297, 0.1869, 0.2438, 0.1876, 0.2726, 0.2226, 0.2592, 0.2222, 0.2592, 0.2065, 0.2726, 0.2069, 0.257, 0.2415, 0.244, 0.241, 0.2439, 0.2247, 0.257, 0.2257, 0.2577, 0.11, 0.2577, 0.1218, 0.2414, 0.1221, 0.24, 0.1098, 0.2153, 0.2604, 0.2283, 0.2595, 0.2283, 0.2748, 0.2152, 0.2758, 0.2299, 0.2437, 0.243, 0.2431, 0.243, 0.2598, 0.2301, 0.2597, 0.2348, 0.05254, 0.2186, 0.05274, 0.2182, 0.03873, 0.2348, 0.03883, 0.2546, 0.1084, 0.2545, 0.09267, 0.2681, 0.09269, 0.2681, 0.1086, 0.2743, 0.03529, 0.2743, 0.0197, 0.2874, 0.01975, 0.2874, 0.03541, 0.3002, 0.1459, 0.3002, 0.1616, 0.2876, 0.1614, 0.2876, 0.1459, 0.2321, 0.01985, 0.2455, 0.0197, 0.2455, 0.03623, 0.2319, 0.03657, 0.1529, 0.2476, 0.1392, 0.2474, 0.1391, 0.2315, 0.1529, 0.2314, 0.2137, 0.2763, 0.2004, 0.2762, 0.2004, 0.2605, 0.2137, 0.2606, 0.1987, 0.2928, 0.1857, 0.2927, 0.1857, 0.2771, 0.1987, 0.2772, 0.2938, 0.1245, 0.3058, 0.1243, 0.3058, 0.1406, 0.294, 0.1402, 0.2571, 0.1821, 0.244, 0.1825, 0.244, 0.1657, 0.2571, 0.1657, 0.2103, 0.09114, 0.2104, 0.09114, 0.2104, 0.09114, 0.2103, 0.09114, 0.2115, 0.1449, 0.2115, 0.1449, 0.2115, 0.1449, 0.2115, 0.1449, 0.122, 0.2145, 0.122, 0.2145, 0.122, 0.2145, 0.122, 0.2145, 0.122, 0.2154, 0.122, 0.2154, 0.122, 0.2154, 0.122, 0.2154, 0.2152, 0.1449, 0.2152, 0.1449, 0.2152, 0.1449, 0.2152, 0.1449, 0.1379, 0.2845, 0.1379, 0.2846, 0.1375, 0.2845, 0.1379, 0.2671, 0.2142, 0.185, 0.2142, 0.185, 0.2143, 0.185, 0.2143, 0.185, 0.2121, 0.09025, 0.2121, 0.0902, 0.2121, 0.0902, 0.2121, 0.09025, 0.2106, 0.1449, 0.2106, 0.1449, 0.2106, 0.1449, 0.2106, 0.1449, 0.2068, 0.122, 0.2068, 0.122, 0.2068, 0.122, 0.2068, 0.122, 0.2085, 0.09114, 0.2085, 0.09119, 0.2085, 0.09119, 0.2085, 0.09114, 0.2167, 0.0902, 0.2166, 0.0902, 0.2166, 0.0902, 0.2167, 0.0902, 0.2036, 0.1232, 0.2036, 0.1232, 0.2036, 0.1232, 0.2036, 0.1232, 0.2009, 0.1232, 0.2009, 0.1231, 0.2009, 0.1231, 0.2009, 0.1232, 0.2051, 0.1449, 0.2052, 0.1449, 0.2052, 0.1449, 0.2051, 0.1449, 0.2085, 0.09025, 0.2085, 0.0902, 0.2085, 0.0902, 0.2085, 0.09025, 0.206, 0.144, 0.206, 0.1441, 0.206, 0.1441, 0.206, 0.144, 0.2182, 0.07498, 0.2182, 0.07499, 0.2182, 0.07499, 0.2182, 0.07498, 0.1923, 0.145, 0.1923, 0.145, 0.1923, 0.145, 0.1923, 0.145, 0.2173, 0.07498, 0.2173, 0.07499, 0.2173, 0.07499, 0.2173, 0.07498, 0.1959, 0.145, 0.1959, 0.145, 0.1959, 0.145, 0.1959, 0.145, 0.2187, 0.1859, 0.2187, 0.1859, 0.2187, 0.1859, 0.2187, 0.1859, 0.2206, 0.1449, 0.2206, 0.1449, 0.2206, 0.1449, 0.2206, 0.1449, 0.122, 0.22, 0.122, 0.22, 0.122, 0.22, 0.122, 0.22, 0.2214, 0.09124, 0.2214, 0.09124, 0.2214, 0.09124, 0.2214, 0.09124, 0.2213, 0.164, 0.2213, 0.164, 0.2213, 0.164, 0.2213, 0.164, 0.22, 0.05453, 0.22, 0.05454, 0.22, 0.05454, 0.22, 0.05453, 0.2769, 0.3038, 0.2769, 0.3038, 0.2766, 0.3037, 0.2769, 0.2863, 0.2204, 0.2052, 0.2204, 0.2052, 0.2204, 0.2052, 0.2204, 0.2052, 0.2188, 0.1449, 0.2188, 0.1449, 0.2188, 0.1449, 0.2188, 0.1449, 0.1941, 0.145, 0.1941, 0.145, 0.1941, 0.145, 0.1941, 0.145, 0.2222, 0.2052, 0.2222, 0.2052, 0.2222, 0.2052, 0.2222, 0.2052, 0.2178, 0.2052, 0.2178, 0.2052, 0.2178, 0.2052, 0.2178, 0.2052, 0.122, 0.2182, 0.122, 0.2182, 0.122, 0.2182, 0.122, 0.2182, 0.2218, 0.05453, 0.2218, 0.05453, 0.2218, 0.05453, 0.2218, 0.05453, 0.1103, 0.296, 0.1113, 0.2959, 0.1113, 0.314, 0.1104, 0.3141, 0.3191, 0.291, 0.32, 0.2908, 0.32, 0.309, 0.3193, 0.3092, 0.1177, 0.3017, 0.1185, 0.3016, 0.1185, 0.3197, 0.1178, 0.3199, 0.321, 0.1245, 0.3219, 0.1243, 0.3219, 0.1424, 0.3212, 0.1426, 0.3208, 0.2983, 0.3217, 0.2981, 0.3217, 0.3163, 0.321, 0.3165, 0.3193, 0.1244, 0.3201, 0.1243, 0.3201, 0.1424, 0.3194, 0.1426, 0.3208, 0.2791, 0.3217, 0.2789, 0.3217, 0.297, 0.321, 0.2972, 0.1122, 0.296, 0.1131, 0.2959, 0.1131, 0.314, 0.1122, 0.3141, 0.1696, 0.1697, 0.1696, 0.1697, 0.1696, 0.1696, 0.1696, 0.1696, 0.114, 0.296, 0.1149, 0.2959, 0.1149, 0.3141, 0.1141, 0.3143, 0.138, 0.2479, 0.1375, 0.2479, 0.1376, 0.2298, 0.138, 0.2298, 0.184, 0.2752, 0.183, 0.2752, 0.183, 0.257, 0.184, 0.2569, 0.1177, 0.2825, 0.1186, 0.2824, 0.1186, 0.3006, 0.1177, 0.3007, 0.1538, 0.1699, 0.1533, 0.1699, 0.1534, 0.1518, 0.1538, 0.1518, 0.1807, 0.291, 0.1817, 0.2909, 0.1817, 0.3091, 0.1808, 0.3092, 0.1817, 0.2899, 0.1807, 0.29, 0.1808, 0.2717, 0.1817, 0.2717, 0.184, 0.2942, 0.183, 0.2942, 0.183, 0.2761, 0.184, 0.2761, 0.1158, 0.296, 0.1167, 0.2959, 0.1167, 0.3141, 0.1159, 0.3143, 0.194, 0.1211, 0.1948, 0.121, 0.1948, 0.1233, 0.1939, 0.123, 0.1993, 0.1211, 0.2, 0.121, 0.2, 0.1229, 0.1991, 0.1226, 0.1975, 0.1212, 0.1983, 0.121, 0.1983, 0.1229, 0.1974, 0.1227, 0.1957, 0.121, 0.1965, 0.121, 0.1965, 0.1232, 0.1957, 0.1229, 0.2009, 0.1432, 0.2016, 0.1431, 0.2016, 0.1446, 0.2007, 0.1444, 0.2109, 0.1206, 0.21, 0.1205, 0.21, 0.1181, 0.2109, 0.1183, 0.217, 0.1859, 0.217, 0.1859, 0.217, 0.1859, 0.217, 0.1859, 0.2025, 0.1432, 0.2033, 0.1431, 0.2033, 0.1442, 0.2025, 0.144, 0.2298, 0.1859, 0.2294, 0.186, 0.2294, 0.1835, 0.2298, 0.1834, 0.2027, 0.122, 0.2027, 0.121, 0.2033, 0.1213, 0.2033, 0.1222, 0.205, 0.121, 0.205, 0.1219, 0.2042, 0.1219, 0.2043, 0.121, 0.1538, 0.1734, 0.1533, 0.1733, 0.1533, 0.1708, 0.1538, 0.1709, 0.2027, 0.09107, 0.2026, 0.0902, 0.2034, 0.09047, 0.2034, 0.09139, 0.2049, 0.0902, 0.2049, 0.09115, 0.2043, 0.09132, 0.2043, 0.09036, 0.2099, 0.1144, 0.2108, 0.1143, 0.2108, 0.1168, 0.2099, 0.1168, 0.2011, 0.1214, 0.2018, 0.121, 0.2018, 0.1221, 0.2009, 0.1222, 0.1221, 0.2086, 0.1229, 0.2084, 0.1229, 0.2109, 0.122, 0.2108, 0.1914, 0.1218, 0.1921, 0.1216, 0.1921, 0.1231, 0.1912, 0.1229, 0.1229, 0.1999, 0.122, 0.1997, 0.1227, 0.1969, 0.1229, 0.1969, 0.1795, 0.1215, 0.1795, 0.1224, 0.1769, 0.1225, 0.1769, 0.1223, 0.1835, 0.1216, 0.1835, 0.1224, 0.1805, 0.1224, 0.1805, 0.1223, 0.1903, 0.1216, 0.1903, 0.1225, 0.1878, 0.1224, 0.1878, 0.1223, 0.217, 0.1841, 0.217, 0.1841, 0.217, 0.1841, 0.217, 0.1841, 0.1721, 0.1215, 0.1721, 0.1224, 0.169, 0.1221, 0.169, 0.122, 0.188, 0.1441, 0.188, 0.1446, 0.1855, 0.1443, 0.1855, 0.1442, 0.1602, 0.1215, 0.1602, 0.1224, 0.1571, 0.1221, 0.1571, 0.1219, 0.1642, 0.1215, 0.1642, 0.1224, 0.1611, 0.122, 0.1611, 0.1218, 0.1914, 0.1441, 0.1914, 0.1446, 0.1889, 0.1443, 0.1889, 0.1442, 0.1681, 0.1215, 0.1681, 0.1224, 0.1651, 0.1221, 0.1651, 0.122, 0.1562, 0.1215, 0.1562, 0.1224, 0.1532, 0.122, 0.1532, 0.1218, 0.1869, 0.1216, 0.1869, 0.1225, 0.1844, 0.1224, 0.1844, 0.1222, 0.176, 0.1215, 0.176, 0.1223, 0.173, 0.1222, 0.173, 0.1221, 0.2082, 0.1181, 0.2091, 0.1181, 0.2091, 0.1207, 0.209, 0.1207, 0.122, 0.2008, 0.1229, 0.2009, 0.1229, 0.2037, 0.1228, 0.2037, 0.1229, 0.2076, 0.122, 0.2073, 0.1227, 0.2046, 0.1229, 0.2047, 0.209, 0.1172, 0.2082, 0.1169, 0.2089, 0.1143, 0.209, 0.1143])
me_cylinder.materials.append(mat_material_001)
me_cylinder.use_remesh_fix_poles = True
me_cylinder.use_remesh_preserve_attributes = False
me_cylinder.use_mirror_vertex_groups = False
me_cylinder.update()

# ---- objects
ob_light = bpy.data.objects.new('Light', light_light)
ob_camera = bpy.data.objects.new('Camera', cam_camera)
ob_cylinder = bpy.data.objects.new('Cylinder', me_cylinder)

# ---- transforms, parenting, visibility, modifiers, constraints
ob_light.location = (4.076, 1.005, 5.904)
ob_light.rotation_euler = (0.6503, 0.05522, 1.866)
ob_light.lock_rotations_4d = False
ob_light.empty_display_type = 'ARROWS'
ob_light.color = (0.0, 0.0, 0.0, 0.0)
ob_light.lineart.crease_threshold = 0.0
ob_camera.location = (7.359, -6.926, 4.958)
ob_camera.rotation_euler = (1.109, 0.0, 0.8149)
ob_camera.lock_rotations_4d = False
ob_camera.empty_display_type = 'ARROWS'
ob_camera.color = (0.0, 0.0, 0.0, 0.0)
ob_camera.display_type = 'WIRE'
ob_camera.lineart.crease_threshold = 0.0
ob_cylinder.location = (0.0, 0.0, 0.0)
ob_cylinder.lineart.crease_threshold = 0.0

# ---- collection membership
col_collection.objects.link(ob_light)
col_collection.objects.link(ob_camera)
col_collection.objects.link(ob_cylinder)

# ---- scene / render settings (as saved in the file)
scene.camera = ob_camera
scene.frame_start = 1; scene.frame_end = 250; scene.frame_set(1)
scene.render.engine = 'BLENDER_EEVEE_NEXT'
scene.cycles.use_denoising = False
scene.cycles.samples = 128
scene.cycles.sampling_pattern = 'TABULATED_SOBOL'
scene.cycles.use_adaptive_sampling = False
scene.cycles.use_light_tree = False
scene.view_settings.view_transform = 'Filmic'
bpy.context.view_layer.update()
